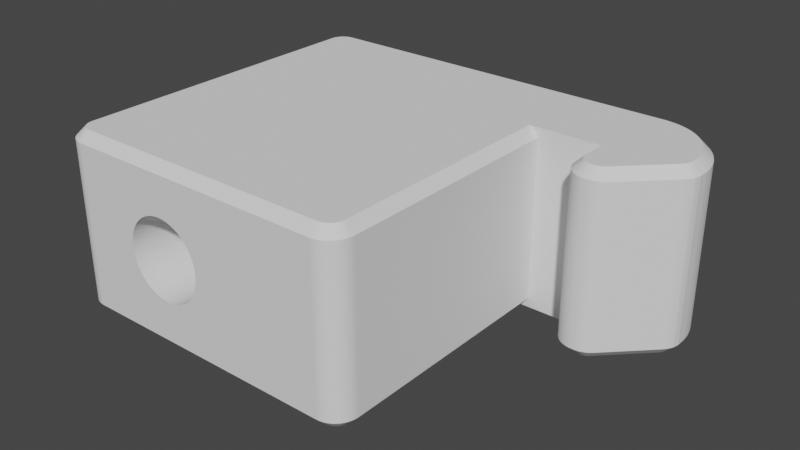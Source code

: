 # Source: thinner__xz_tensioner.blend  (saved by Blender 3.2.14; exported with 4.5.12 LTS)
import bpy
from mathutils import Matrix  # noqa: F401  (used for matrix-valued properties, if any)

bpy.ops.wm.read_factory_settings(use_empty=True)
scene = bpy.context.scene
scene.name = 'Scene'

# ---- collections
col_collection = bpy.data.collections.new('Collection'); scene.collection.children.link(col_collection)

# ---- world
world_world = bpy.data.worlds.new('World'); scene.world = world_world
world_world.use_nodes = True; world_world.node_tree.nodes.clear()
_N = world_world.node_tree.nodes; _L = world_world.node_tree.links
n0 = _N.new('ShaderNodeOutputWorld'); n0.name = 'World Output'; n0.location = (300, 300)
n1 = _N.new('ShaderNodeBackground'); n1.name = 'Background'; n1.location = (10, 300)
n1.inputs[0].default_value = (0.05088, 0.05088, 0.05088, 1.0)
_L.new(n1.outputs[0], n0.inputs[0])
n0.is_active_output = True
world_world.color = (0.05088, 0.05088, 0.05088)
world_world.use_sun_shadow = False
world_world.sun_shadow_jitter_overblur = 0.0

# ---- meshes
me_a__xz_tensioner_x2 = bpy.data.meshes.new('[a]_xz_tensioner_x2')
me_a__xz_tensioner_x2.from_pydata([(7.512, 2.494, 3.4), (7.512, 1.494, 3.4), (7.912, 2.494, 3.8), (7.912, 1.494, 3.8), (7.517, 1.396, 3.4), (7.917, 1.416, 3.8), (7.531, 1.299, 3.4), (7.932, 1.339, 3.8), (7.555, 1.204, 3.4), (7.957, 1.264, 3.8), (7.588, 1.111, 3.4), (7.63, 1.023, 3.4), (7.992, 1.194, 3.8), (7.68, 0.9384, 3.4), (8.036, 1.129, 3.8), (7.739, 0.8596, 3.4), (8.087, 1.07, 3.8), (7.805, 0.7868, 3.4), (7.877, 0.7209, 3.4), (8.146, 1.018, 3.8), (7.956, 0.6625, 3.4), (8.212, 0.9743, 3.8), (8.04, 0.612, 3.4), (8.282, 0.9396, 3.8), (8.129, 0.5701, 3.4), (8.221, 0.537, 3.4), (8.356, 0.9144, 3.8), (8.317, 0.5132, 3.4), (8.433, 0.8991, 3.8), (8.414, 0.4988, 3.4), (8.512, 0.894, 3.8), (8.512, 0.494, 3.4), (8.598, 0.494, 3.4), (8.598, 0.894, 3.8), (8.696, 0.4988, 3.4), (8.676, 0.8991, 3.8), (8.793, 0.5132, 3.4), (8.753, 0.9144, 3.8), (8.888, 0.537, 3.4), (8.827, 0.9396, 3.8), (8.98, 0.5701, 3.4), (9.069, 0.612, 3.4), (8.898, 0.9743, 3.8), (9.153, 0.6625, 3.4), (8.963, 1.018, 3.8), (9.232, 0.7209, 3.4), (9.022, 1.07, 3.8), (9.305, 0.7868, 3.4), (11.12, 2.601, 3.4), (10.84, 2.884, 3.8), (11.18, 2.674, 3.4), (10.89, 2.943, 3.8), (11.24, 2.753, 3.4), (10.93, 3.008, 3.8), (11.29, 2.837, 3.4), (10.97, 3.079, 3.8), (11.34, 2.925, 3.4), (11.37, 3.018, 3.4), (10.99, 3.153, 3.8), (11.39, 3.113, 3.4), (11.01, 3.23, 3.8), (11.41, 3.21, 3.4), (11.01, 3.308, 3.8), (11.41, 3.308, 3.4), (11.01, 3.494, 3.8), (11.41, 3.494, 3.4), (11.41, 3.668, 3.4), (11.01, 3.657, 3.8), (11.39, 3.842, 3.4), (10.99, 3.82, 3.8), (11.37, 4.015, 3.4), (10.97, 3.981, 3.8), (11.33, 4.186, 3.4), (10.93, 4.141, 3.8), (11.29, 4.354, 3.4), (10.88, 4.297, 3.8), (11.23, 4.52, 3.4), (10.83, 4.451, 3.8), (11.17, 4.682, 3.4), (10.76, 4.601, 3.8), (11.09, 4.84, 3.4), (10.69, 4.747, 3.8), (11.01, 4.994, 3.4), (10.61, 4.887, 3.8), (10.92, 5.142, 3.4), (10.52, 5.022, 3.8), (10.82, 5.285, 3.4), (10.42, 5.151, 3.8), (10.71, 5.422, 3.4), (10.31, 5.274, 3.8), (10.59, 5.553, 3.4), (10.47, 5.676, 3.4), (10.19, 5.389, 3.8), (10.34, 5.792, 3.4), (10.07, 5.497, 3.8), (10.2, 5.9, 3.4), (9.94, 5.597, 3.8), (10.06, 6.0, 3.4), (9.805, 5.689, 3.8), (9.912, 6.092, 3.4), (9.664, 5.772, 3.8), (9.758, 6.175, 3.4), (9.519, 5.847, 3.8), (9.6, 6.249, 3.4), (9.369, 5.911, 3.8), (9.438, 6.313, 3.4), (9.215, 5.967, 3.8), (9.272, 6.368, 3.4), (9.058, 6.012, 3.8), (9.104, 6.413, 3.4), (8.899, 6.048, 3.8), (8.933, 6.448, 3.4), (8.738, 6.073, 3.8), (8.76, 6.474, 3.4), (8.575, 6.089, 3.8), (8.586, 6.489, 3.4), (8.412, 6.094, 3.8), (8.412, 6.494, 3.4), (-7.068, 6.094, 3.8), (-7.068, 6.494, 3.4), (-7.166, 6.489, 3.4), (-7.147, 6.089, 3.8), (-7.263, 6.475, 3.4), (-7.224, 6.074, 3.8), (-7.359, 6.451, 3.4), (-7.298, 6.048, 3.8), (-7.451, 6.418, 3.4), (-7.54, 6.376, 3.4), (-7.368, 6.014, 3.8), (-7.624, 6.325, 3.4), (-7.434, 5.97, 3.8), (-7.703, 6.267, 3.4), (-7.493, 5.918, 3.8), (-7.775, 6.201, 3.4), (-7.841, 6.128, 3.4), (-7.544, 5.859, 3.8), (-7.9, 6.05, 3.4), (-7.588, 5.794, 3.8), (-7.95, 5.965, 3.4), (-7.623, 5.724, 3.8), (-7.992, 5.877, 3.4), (-8.025, 5.784, 3.4), (-7.648, 5.649, 3.8), (-8.049, 5.689, 3.4), (-7.663, 5.572, 3.8), (-8.063, 5.592, 3.4), (-7.668, 5.494, 3.8), (-8.068, 5.494, 3.4), (-8.068, -7.506, 3.4), (-7.668, -7.506, 3.8), (-8.063, -7.604, 3.4), (-7.663, -7.584, 3.8), (-8.049, -7.701, 3.4), (-7.648, -7.661, 3.8), (-8.025, -7.796, 3.4), (-7.623, -7.736, 3.8), (-7.992, -7.889, 3.4), (-7.95, -7.977, 3.4), (-7.588, -7.806, 3.8), (-7.9, -8.062, 3.4), (-7.544, -7.871, 3.8), (-7.841, -8.14, 3.4), (-7.493, -7.93, 3.8), (-7.775, -8.213, 3.4), (-7.703, -8.279, 3.4), (-7.434, -7.982, 3.8), (-7.624, -8.338, 3.4), (-7.368, -8.026, 3.8), (-7.54, -8.388, 3.4), (-7.298, -8.06, 3.8), (-7.451, -8.43, 3.4), (-7.359, -8.463, 3.4), (-7.224, -8.086, 3.8), (-7.263, -8.487, 3.4), (-7.147, -8.101, 3.8), (-7.166, -8.501, 3.4), (-7.068, -8.106, 3.8), (-7.068, -8.506, 3.4), (4.312, -8.106, 3.8), (4.312, -8.506, 3.4), (4.41, -8.501, 3.4), (4.39, -8.101, 3.8), (4.507, -8.487, 3.4), (4.467, -8.086, 3.8), (4.602, -8.463, 3.4), (4.541, -8.06, 3.8), (4.694, -8.43, 3.4), (4.783, -8.388, 3.4), (4.612, -8.026, 3.8), (4.867, -8.338, 3.4), (4.677, -7.982, 3.8), (4.946, -8.279, 3.4), (4.736, -7.93, 3.8), (5.019, -8.213, 3.4), (5.085, -8.14, 3.4), (4.788, -7.871, 3.8), (5.143, -8.062, 3.4), (4.831, -7.806, 3.8), (5.194, -7.977, 3.4), (4.866, -7.736, 3.8), (5.236, -7.889, 3.4), (5.269, -7.796, 3.4), (4.891, -7.661, 3.8), (5.293, -7.701, 3.4), (4.907, -7.584, 3.8), (5.307, -7.604, 3.4), (4.912, -7.506, 3.8), (5.312, -7.506, 3.4), (4.912, 2.494, 3.8), (5.312, 2.494, 3.4), (5.312, 2.494, -3.4), (5.312, -7.506, -3.4), (5.307, -7.604, 1.95), (5.307, -7.604, 0.0002728), (5.307, -7.604, -1.95), (5.307, -7.604, -3.4), (5.293, -7.701, -3.4), (5.293, -7.701, -1.95), (5.269, -7.796, -3.4), (5.269, -7.796, -1.95), (5.236, -7.889, -3.4), (5.236, -7.889, -1.95), (5.194, -7.977, -3.4), (5.194, -7.977, -1.95), (5.143, -8.062, -3.4), (5.143, -8.062, -1.95), (5.085, -8.14, -3.4), (5.085, -8.14, -1.95), (5.019, -8.213, -3.4), (5.019, -8.213, -1.95), (4.946, -8.279, -3.4), (4.946, -8.279, -1.95), (4.867, -8.338, -3.4), (4.867, -8.338, -1.95), (4.783, -8.388, -3.4), (4.783, -8.388, -1.95), (4.694, -8.43, -3.4), (4.694, -8.43, -1.95), (4.602, -8.463, -3.4), (4.602, -8.463, -1.95), (4.507, -8.487, -3.4), (4.507, -8.487, -1.95), (4.41, -8.501, -3.4), (4.41, -8.501, -1.95), (4.312, -8.506, -3.4), (4.41, -8.501, 0.0002728), (4.41, -8.501, 1.95), (4.507, -8.487, 1.95), (4.602, -8.463, 1.95), (4.694, -8.43, 1.95), (4.783, -8.388, 1.95), (4.867, -8.338, 1.95), (4.946, -8.279, 1.95), (5.019, -8.213, 1.95), (5.085, -8.14, 1.95), (5.143, -8.062, 1.95), (5.194, -7.977, 1.95), (5.236, -7.889, 1.95), (5.269, -7.796, 1.95), (5.293, -7.701, 1.95), (5.293, -7.701, 0.0002728), (5.269, -7.796, 0.0002728), (5.236, -7.889, 0.0002728), (5.194, -7.977, 0.0002728), (5.143, -8.062, 0.0002728), (5.085, -8.14, 0.0002728), (5.019, -8.213, 0.0002728), (4.946, -8.279, 0.0002728), (4.867, -8.338, 0.0002728), (4.783, -8.388, 0.0002728), (4.694, -8.43, 0.0002728), (4.602, -8.463, 0.0002728), (4.507, -8.487, 0.0002728), (-1.273, -8.506, -0.1315), (-1.268, -8.506, 0.0002728), (-1.273, -8.506, 0.132), (-1.289, -8.506, 0.263), (-1.314, -8.506, 0.3923), (-1.349, -8.506, 0.5193), (-1.395, -8.506, 0.6432), (-1.449, -8.506, 0.7632), (-1.513, -8.506, 0.8787), (-1.585, -8.506, 0.9888), (-1.666, -8.506, 1.093), (-1.755, -8.506, 1.191), (-1.85, -8.506, 1.281), (-1.953, -8.506, 1.364), (-2.062, -8.506, 1.438), (-2.176, -8.506, 1.504), (-2.295, -8.506, 1.561), (-2.418, -8.506, 1.609), (-2.544, -8.506, 1.647), (-2.673, -8.506, 1.674), (-2.804, -8.506, 1.692), (-2.935, -8.506, 1.7), (-3.067, -8.506, 1.697), (-3.198, -8.506, 1.685), (-3.328, -8.506, 1.662), (-3.456, -8.506, 1.629), (-3.581, -8.506, 1.586), (-3.702, -8.506, 1.534), (-3.818, -8.506, 1.473), (-3.93, -8.506, 1.402), (-4.036, -8.506, 1.323), (-4.135, -8.506, 1.237), (-4.227, -8.506, 1.143), (-4.312, -8.506, 1.042), (-4.389, -8.506, 0.9344), (-4.457, -8.506, 0.8216), (-4.516, -8.506, 0.7038), (-4.566, -8.506, 0.5817), (-4.606, -8.506, 0.4562), (-4.636, -8.506, 0.3279), (-4.657, -8.506, 0.1976), (-4.667, -8.506, 0.06619), (-4.667, -8.506, -0.06565), (-7.068, -8.506, -3.4), (-4.657, -8.506, -0.1971), (-4.636, -8.506, -0.3273), (-4.606, -8.506, -0.4556), (-4.566, -8.506, -0.5812), (-4.516, -8.506, -0.7032), (-4.457, -8.506, -0.821), (-4.389, -8.506, -0.9339), (-4.312, -8.506, -1.041), (-4.227, -8.506, -1.142), (-4.135, -8.506, -1.236), (-4.036, -8.506, -1.323), (-3.93, -8.506, -1.402), (-3.818, -8.506, -1.472), (-3.702, -8.506, -1.533), (-3.581, -8.506, -1.586), (-3.456, -8.506, -1.628), (-3.328, -8.506, -1.661), (-3.198, -8.506, -1.684), (-3.067, -8.506, -1.697), (-2.935, -8.506, -1.699), (-2.804, -8.506, -1.692), (-2.673, -8.506, -1.674), (-2.544, -8.506, -1.646), (-2.418, -8.506, -1.608), (-2.295, -8.506, -1.561), (-2.176, -8.506, -1.504), (-2.062, -8.506, -1.438), (-1.953, -8.506, -1.363), (-1.85, -8.506, -1.281), (-1.755, -8.506, -1.19), (-1.666, -8.506, -1.092), (-1.585, -8.506, -0.9883), (-1.513, -8.506, -0.8781), (-1.449, -8.506, -0.7627), (-1.395, -8.506, -0.6427), (-1.349, -8.506, -0.5188), (-1.314, -8.506, -0.3918), (-1.289, -8.506, -0.2624), (-7.166, -8.501, 1.95), (-7.166, -8.501, 0.0002728), (-7.166, -8.501, -1.95), (-7.166, -8.501, -3.4), (-7.263, -8.487, -3.4), (-7.263, -8.487, -1.95), (-7.359, -8.463, -3.4), (-7.359, -8.463, -1.95), (-7.451, -8.43, -3.4), (-7.451, -8.43, -1.95), (-7.54, -8.388, -3.4), (-7.54, -8.388, -1.95), (-7.624, -8.338, -3.4), (-7.624, -8.338, -1.95), (-7.703, -8.279, -3.4), (-7.703, -8.279, -1.95), (-7.775, -8.213, -3.4), (-7.775, -8.213, -1.95), (-7.841, -8.14, -3.4), (-7.841, -8.14, -1.95), (-7.9, -8.062, -3.4), (-7.9, -8.062, -1.95), (-7.95, -7.977, -3.4), (-7.95, -7.977, -1.95), (-7.992, -7.889, -3.4), (-7.992, -7.889, -1.95), (-8.025, -7.796, -3.4), (-8.025, -7.796, -1.95), (-8.049, -7.701, -3.4), (-8.049, -7.701, -1.95), (-8.063, -7.604, -3.4), (-8.063, -7.604, -1.95), (-8.068, -7.506, -3.4), (-8.063, -7.604, 0.0002728), (-8.063, -7.604, 1.95), (-8.049, -7.701, 1.95), (-8.025, -7.796, 1.95), (-7.992, -7.889, 1.95), (-7.95, -7.977, 1.95), (-7.9, -8.062, 1.95), (-7.841, -8.14, 1.95), (-7.775, -8.213, 1.95), (-7.703, -8.279, 1.95), (-7.624, -8.338, 1.95), (-7.54, -8.388, 1.95), (-7.451, -8.43, 1.95), (-7.359, -8.463, 1.95), (-7.263, -8.487, 1.95), (-7.263, -8.487, 0.0002728), (-7.359, -8.463, 0.0002728), (-7.451, -8.43, 0.0002728), (-7.54, -8.388, 0.0002728), (-7.624, -8.338, 0.0002728), (-7.703, -8.279, 0.0002728), (-7.775, -8.213, 0.0002728), (-7.841, -8.14, 0.0002728), (-7.9, -8.062, 0.0002728), (-7.95, -7.977, 0.0002728), (-7.992, -7.889, 0.0002728), (-8.025, -7.796, 0.0002728), (-8.049, -7.701, 0.0002728), (-8.068, -1.015, 1.348), (-8.068, -3.127, -0.8962), (-8.068, -3.127, -0.04085), (-8.068, 1.097, 1.881), (-8.068, -1.015, 2.363), (-8.068, -3.127, 0.9743), (-8.068, -3.127, -1.911), (-8.068, -1.015, -2.393), (-8.068, 5.494, -3.4), (-8.068, 1.097, -1.005), (-8.068, 1.097, 0.0104), (-8.068, -1.015, -1.378), (-8.068, 1.097, 0.8658), (-8.063, 5.592, 1.95), (-8.063, 5.592, 0.0002728), (-8.063, 5.592, -1.95), (-8.063, 5.592, -3.4), (-8.049, 5.689, -3.4), (-8.049, 5.689, -1.95), (-8.025, 5.784, -3.4), (-8.025, 5.784, -1.95), (-7.992, 5.877, -3.4), (-7.992, 5.877, -1.95), (-7.95, 5.965, -3.4), (-7.95, 5.965, -1.95), (-7.9, 6.05, -3.4), (-7.9, 6.05, -1.95), (-7.841, 6.128, -3.4), (-7.841, 6.128, -1.95), (-7.775, 6.201, -3.4), (-7.775, 6.201, -1.95), (-7.703, 6.267, -3.4), (-7.703, 6.267, -1.95), (-7.624, 6.325, -3.4), (-7.624, 6.325, -1.95), (-7.54, 6.376, -3.4), (-7.54, 6.376, -1.95), (-7.451, 6.418, -3.4), (-7.451, 6.418, -1.95), (-7.359, 6.451, -3.4), (-7.359, 6.451, -1.95), (-7.263, 6.475, -3.4), (-7.263, 6.475, -1.95), (-7.166, 6.489, -3.4), (-7.166, 6.489, -1.95), (-7.068, 6.494, -3.4), (-7.166, 6.489, 0.0002728), (-7.166, 6.489, 1.95), (-7.263, 6.475, 1.95), (-7.359, 6.451, 1.95), (-7.451, 6.418, 1.95), (-7.54, 6.376, 1.95), (-7.624, 6.325, 1.95), (-7.703, 6.267, 1.95), (-7.775, 6.201, 1.95), (-7.841, 6.128, 1.95), (-7.9, 6.05, 1.95), (-7.95, 5.965, 1.95), (-7.992, 5.877, 1.95), (-8.025, 5.784, 1.95), (-8.049, 5.689, 1.95), (-8.049, 5.689, 0.0002728), (-8.025, 5.784, 0.0002728), (-7.992, 5.877, 0.0002728), (-7.95, 5.965, 0.0002728), (-7.9, 6.05, 0.0002728), (-7.841, 6.128, 0.0002728), (-7.775, 6.201, 0.0002728), (-7.703, 6.267, 0.0002728), (-7.624, 6.325, 0.0002728), (-7.54, 6.376, 0.0002728), (-7.451, 6.418, 0.0002728), (-7.359, 6.451, 0.0002728), (-7.263, 6.475, 0.0002728), (-5.313, 6.494, -0.155), (-5.318, 6.494, 0.0002728), (-5.313, 6.494, 0.1556), (-5.298, 6.494, 0.3102), (-5.272, 6.494, 0.4635), (-5.236, 6.494, 0.6148), (-5.191, 6.494, 0.7633), (-5.136, 6.494, 0.9085), (-5.071, 6.494, 1.05), (-4.997, 6.494, 1.186), (-4.914, 6.494, 1.318), (-4.823, 6.494, 1.444), (-4.723, 6.494, 1.563), (-4.616, 6.494, 1.676), (-4.502, 6.494, 1.781), (-4.381, 6.494, 1.878), (-4.254, 6.494, 1.968), (-4.121, 6.494, 2.048), (-3.983, 6.494, 2.12), (-3.841, 6.494, 2.182), (-3.694, 6.494, 2.235), (-3.545, 6.494, 2.278), (-3.393, 6.494, 2.312), (-3.24, 6.494, 2.335), (-3.085, 6.494, 2.347), (-2.929, 6.494, 2.35), (-2.774, 6.494, 2.342), (-2.62, 6.494, 2.324), (-2.467, 6.494, 2.296), (-2.316, 6.494, 2.258), (-2.169, 6.494, 2.21), (-2.024, 6.494, 2.152), (-1.884, 6.494, 2.085), (-1.749, 6.494, 2.009), (-1.619, 6.494, 1.924), (-1.494, 6.494, 1.831), (-1.377, 6.494, 1.729), (-1.266, 6.494, 1.62), (-1.163, 6.494, 1.504), (-1.067, 6.494, 1.382), (-0.9799, 6.494, 1.253), (-0.9015, 6.494, 1.119), (-0.8321, 6.494, 0.9797), (-0.772, 6.494, 0.8364), (-0.7216, 6.494, 0.6894), (-0.6809, 6.494, 0.5394), (-0.6503, 6.494, 0.3871), (-0.6298, 6.494, 0.233), (-0.6196, 6.494, 0.07797), (-0.6196, 6.494, -0.07743), (8.412, 6.494, -3.4), (-0.6298, 6.494, -0.2325), (-0.6503, 6.494, -0.3865), (-0.6809, 6.494, -0.5389), (-0.7216, 6.494, -0.6889), (-0.772, 6.494, -0.8358), (-0.8321, 6.494, -0.9792), (-0.9015, 6.494, -1.118), (-0.9799, 6.494, -1.252), (-1.067, 6.494, -1.381), (-1.163, 6.494, -1.504), (-1.266, 6.494, -1.62), (-1.377, 6.494, -1.729), (-1.494, 6.494, -1.83), (-1.619, 6.494, -1.923), (-1.749, 6.494, -2.008), (-1.884, 6.494, -2.085), (-2.024, 6.494, -2.152), (-2.169, 6.494, -2.209), (-2.316, 6.494, -2.257), (-2.467, 6.494, -2.296), (-2.62, 6.494, -2.324), (-2.774, 6.494, -2.342), (-2.929, 6.494, -2.349), (-3.085, 6.494, -2.347), (-3.24, 6.494, -2.334), (-3.393, 6.494, -2.311), (-3.545, 6.494, -2.278), (-3.694, 6.494, -2.235), (-3.841, 6.494, -2.182), (-3.983, 6.494, -2.119), (-4.121, 6.494, -2.048), (-4.254, 6.494, -1.967), (-4.381, 6.494, -1.878), (-4.502, 6.494, -1.78), (-4.616, 6.494, -1.675), (-4.723, 6.494, -1.563), (-4.823, 6.494, -1.443), (-4.914, 6.494, -1.317), (-4.997, 6.494, -1.186), (-5.071, 6.494, -1.049), (-5.136, 6.494, -0.908), (-5.191, 6.494, -0.7628), (-5.236, 6.494, -0.6142), (-5.272, 6.494, -0.463), (-5.298, 6.494, -0.3097), (8.586, 6.489, 0.0002728), (8.76, 6.474, 0.0002728), (8.933, 6.448, 0.0002728), (9.104, 6.413, 0.0002728), (9.272, 6.368, 0.0002728), (9.438, 6.313, 0.0002728), (9.6, 6.249, 0.0002728), (9.758, 6.175, 0.0002728), (9.912, 6.092, 0.0002728), (10.06, 6.0, 0.0002728), (10.2, 5.9, 0.0002728), (10.34, 5.792, 0.0002728), (10.47, 5.676, 0.0002728), (10.59, 5.553, 0.0002728), (10.71, 5.422, 0.0002728), (10.82, 5.285, 0.0002728), (10.92, 5.142, 0.0002728), (11.01, 4.994, 0.0002728), (11.09, 4.84, 0.0002728), (11.17, 4.682, 0.0002728), (11.23, 4.52, 0.0002728), (11.29, 4.354, 0.0002728), (11.33, 4.186, 0.0002728), (11.37, 4.015, 0.0002728), (11.39, 3.842, 0.0002728), (11.41, 3.668, 0.0002728), (11.41, 3.494, -3.4), (11.41, 3.668, -3.4), (11.39, 3.842, -3.4), (11.37, 4.015, -3.4), (11.33, 4.186, -3.4), (11.29, 4.354, -3.4), (11.23, 4.52, -3.4), (11.17, 4.682, -3.4), (11.09, 4.84, -3.4), (11.01, 4.994, -3.4), (10.92, 5.142, -3.4), (10.82, 5.285, -3.4), (10.71, 5.422, -3.4), (10.59, 5.553, -3.4), (10.47, 5.676, -3.4), (10.34, 5.792, -3.4), (10.2, 5.9, -3.4), (10.06, 6.0, -3.4), (9.912, 6.092, -3.4), (9.758, 6.175, -3.4), (9.6, 6.249, -3.4), (9.438, 6.313, -3.4), (9.272, 6.368, -3.4), (9.104, 6.413, -3.4), (8.933, 6.448, -3.4), (8.76, 6.474, -3.4), (8.586, 6.489, -3.4), (11.41, 3.308, -3.4), (11.41, 3.21, 1.95), (11.41, 3.21, 0.0002728), (11.41, 3.21, -1.95), (11.41, 3.21, -3.4), (11.39, 3.113, -3.4), (11.39, 3.113, -1.95), (11.37, 3.018, -3.4), (11.37, 3.018, -1.95), (11.34, 2.925, -3.4), (11.34, 2.925, -1.95), (11.29, 2.837, -3.4), (11.29, 2.837, -1.95), (11.24, 2.753, -3.4), (11.24, 2.753, -1.95), (11.18, 2.674, -3.4), (11.18, 2.674, -1.95), (11.12, 2.601, -3.4), (11.18, 2.674, 0.0002728), (11.18, 2.674, 1.95), (11.24, 2.753, 1.95), (11.29, 2.837, 1.95), (11.34, 2.925, 1.95), (11.37, 3.018, 1.95), (11.39, 3.113, 1.95), (11.39, 3.113, 0.0002728), (11.37, 3.018, 0.0002728), (11.34, 2.925, 0.0002728), (11.29, 2.837, 0.0002728), (11.24, 2.753, 0.0002728), (9.305, 0.7868, -3.4), (9.232, 0.7209, 1.95), (9.232, 0.7209, 0.0002728), (9.232, 0.7209, -1.95), (9.232, 0.7209, -3.4), (9.153, 0.6625, -3.4), (9.153, 0.6625, -1.95), (9.069, 0.612, -3.4), (9.069, 0.612, -1.95), (8.98, 0.5701, -3.4), (8.98, 0.5701, -1.95), (8.888, 0.537, -3.4), (8.888, 0.537, -1.95), (8.793, 0.5132, -3.4), (8.793, 0.5132, -1.95), (8.696, 0.4988, -3.4), (8.696, 0.4988, -1.95), (8.598, 0.494, -3.4), (8.696, 0.4988, 0.0002728), (8.696, 0.4988, 1.95), (8.793, 0.5132, 1.95), (8.888, 0.537, 1.95), (8.98, 0.5701, 1.95), (9.069, 0.612, 1.95), (9.153, 0.6625, 1.95), (9.153, 0.6625, 0.0002728), (9.069, 0.612, 0.0002728), (8.98, 0.5701, 0.0002728), (8.888, 0.537, 0.0002728), (8.793, 0.5132, 0.0002728), (8.512, 0.494, -3.4), (8.414, 0.4988, 1.95), (8.414, 0.4988, 0.0002728), (8.414, 0.4988, -1.95), (8.414, 0.4988, -3.4), (8.317, 0.5132, -3.4), (8.317, 0.5132, -1.95), (8.221, 0.537, -3.4), (8.221, 0.537, -1.95), (8.129, 0.5701, -3.4), (8.129, 0.5701, -1.95), (8.04, 0.612, -3.4), (8.04, 0.612, -1.95), (7.956, 0.6625, -3.4), (7.956, 0.6625, -1.95), (7.877, 0.7209, -3.4), (7.877, 0.7209, -1.95), (7.805, 0.7868, -3.4), (7.805, 0.7868, -1.95), (7.739, 0.8596, -3.4), (7.739, 0.8596, -1.95), (7.68, 0.9384, -3.4), (7.68, 0.9384, -1.95), (7.63, 1.023, -3.4), (7.63, 1.023, -1.95), (7.588, 1.111, -3.4), (7.588, 1.111, -1.95), (7.555, 1.204, -3.4), (7.555, 1.204, -1.95), (7.531, 1.299, -3.4), (7.531, 1.299, -1.95), (7.517, 1.396, -3.4), (7.517, 1.396, -1.95), (7.512, 1.494, -3.4), (7.517, 1.396, 0.0002728), (7.517, 1.396, 1.95), (7.531, 1.299, 1.95), (7.555, 1.204, 1.95), (7.588, 1.111, 1.95), (7.63, 1.023, 1.95), (7.68, 0.9384, 1.95), (7.739, 0.8596, 1.95), (7.805, 0.7868, 1.95), (7.877, 0.7209, 1.95), (7.956, 0.6625, 1.95), (8.04, 0.612, 1.95), (8.129, 0.5701, 1.95), (8.221, 0.537, 1.95), (8.317, 0.5132, 1.95), (8.317, 0.5132, 0.0002728), (8.221, 0.537, 0.0002728), (8.129, 0.5701, 0.0002728), (8.04, 0.612, 0.0002728), (7.956, 0.6625, 0.0002728), (7.877, 0.7209, 0.0002728), (7.805, 0.7868, 0.0002728), (7.739, 0.8596, 0.0002728), (7.68, 0.9384, 0.0002728), (7.63, 1.023, 0.0002728), (7.588, 1.111, 0.0002728), (7.555, 1.204, 0.0002728), (7.531, 1.299, 0.0002728), (7.512, 2.494, -3.4), (7.912, 2.494, -3.8), (7.912, 1.494, -3.8), (8.512, 0.894, -3.8), (8.433, 0.8991, -3.8), (8.356, 0.9144, -3.8), (8.282, 0.9396, -3.8), (8.212, 0.9743, -3.8), (8.146, 1.018, -3.8), (8.087, 1.07, -3.8), (8.036, 1.129, -3.8), (7.992, 1.194, -3.8), (7.957, 1.264, -3.8), (7.932, 1.339, -3.8), (7.917, 1.416, -3.8), (8.598, 0.894, -3.8), (9.022, 1.07, -3.8), (8.963, 1.018, -3.8), (8.898, 0.9743, -3.8), (8.827, 0.9396, -3.8), (8.753, 0.9144, -3.8), (8.676, 0.8991, -3.8), (10.84, 2.884, -3.8), (11.01, 3.308, -3.8), (11.01, 3.23, -3.8), (10.99, 3.153, -3.8), (10.97, 3.079, -3.8), (10.93, 3.008, -3.8), (10.89, 2.943, -3.8), (11.01, 3.494, -3.8), (8.412, 6.094, -3.8), (8.575, 6.089, -3.8), (8.738, 6.073, -3.8), (8.899, 6.048, -3.8), (9.058, 6.012, -3.8), (9.215, 5.967, -3.8), (9.369, 5.911, -3.8), (9.519, 5.847, -3.8), (9.664, 5.772, -3.8), (9.805, 5.689, -3.8), (9.94, 5.597, -3.8), (10.07, 5.497, -3.8), (10.19, 5.389, -3.8), (10.31, 5.274, -3.8), (10.42, 5.151, -3.8), (10.52, 5.022, -3.8), (10.61, 4.887, -3.8), (10.69, 4.747, -3.8), (10.76, 4.601, -3.8), (10.83, 4.451, -3.8), (10.88, 4.297, -3.8), (10.93, 4.141, -3.8), (10.97, 3.981, -3.8), (10.99, 3.82, -3.8), (11.01, 3.657, -3.8), (-7.068, 6.094, -3.8), (-7.668, 5.494, -3.8), (-7.663, 5.572, -3.8), (-7.648, 5.649, -3.8), (-7.623, 5.724, -3.8), (-7.588, 5.794, -3.8), (-7.544, 5.859, -3.8), (-7.493, 5.918, -3.8), (-7.434, 5.97, -3.8), (-7.368, 6.014, -3.8), (-7.298, 6.048, -3.8), (-7.224, 6.074, -3.8), (-7.147, 6.089, -3.8), (-7.668, -7.506, -3.8), (-7.068, -8.106, -3.8), (-7.147, -8.101, -3.8), (-7.224, -8.086, -3.8), (-7.298, -8.06, -3.8), (-7.368, -8.026, -3.8), (-7.434, -7.982, -3.8), (-7.493, -7.93, -3.8), (-7.544, -7.871, -3.8), (-7.588, -7.806, -3.8), (-7.623, -7.736, -3.8), (-7.648, -7.661, -3.8), (-7.663, -7.584, -3.8), (4.312, -8.106, -3.8), (4.912, -7.506, -3.8), (4.907, -7.584, -3.8), (4.891, -7.661, -3.8), (4.866, -7.736, -3.8), (4.831, -7.806, -3.8), (4.788, -7.871, -3.8), (4.736, -7.93, -3.8), (4.677, -7.982, -3.8), (4.612, -8.026, -3.8), (4.541, -8.06, -3.8), (4.467, -8.086, -3.8), (4.39, -8.101, -3.8), (4.912, 2.494, -3.8), (-1.273, 2.494, -0.1315), (-1.273, -0.256, -0.1315), (-1.268, 2.494, 0.0002728), (-1.268, -0.256, 0.0002728), (-1.273, 2.494, 0.132), (-1.273, -0.256, 0.132), (-1.289, 2.494, 0.263), (-1.289, -0.256, 0.263), (-1.314, 2.494, 0.3923), (-1.314, -0.256, 0.3923), (-1.349, 2.494, 0.5193), (-1.349, -0.256, 0.5193), (-1.395, 2.494, 0.6432), (-1.395, -0.256, 0.6432), (-1.449, 2.494, 0.7632), (-1.449, -0.256, 0.7632), (-1.513, 2.494, 0.8787), (-1.513, -0.256, 0.8787), (-1.585, 2.494, 0.9888), (-1.585, -0.256, 0.9888), (-1.666, 2.494, 1.093), (-1.666, -0.256, 1.093), (-1.755, 2.494, 1.191), (-1.755, -0.256, 1.191), (-1.85, 2.494, 1.281), (-1.85, -0.256, 1.281), (-1.953, 2.494, 1.364), (-1.953, -0.256, 1.364), (-2.062, 2.494, 1.438), (-2.062, -0.256, 1.438), (-2.176, 2.494, 1.504), (-2.176, -0.256, 1.504), (-2.295, 2.494, 1.561), (-2.295, -0.256, 1.561), (-2.418, 2.494, 1.609), (-2.418, -0.256, 1.609), (-2.544, 2.494, 1.647), (-2.544, -0.256, 1.647), (-2.673, 2.494, 1.674), (-2.673, -0.256, 1.674), (-2.804, 2.494, 1.692), (-2.804, -0.256, 1.692), (-2.935, 2.494, 1.7), (-2.935, -0.256, 1.7), (-3.067, 2.494, 1.697), (-3.067, -0.256, 1.697), (-3.198, 2.494, 1.685), (-3.198, -0.256, 1.685), (-3.328, 2.494, 1.662), (-3.328, -0.256, 1.662), (-3.456, 2.494, 1.629), (-3.456, -0.256, 1.629), (-3.581, 2.494, 1.586), (-3.581, -0.256, 1.586), (-3.702, 2.494, 1.534), (-3.702, -0.256, 1.534), (-3.818, 2.494, 1.473), (-3.818, -0.256, 1.473), (-3.93, 2.494, 1.402), (-3.93, -0.256, 1.402), (-4.036, 2.494, 1.323), (-4.036, -0.256, 1.323), (-4.135, 2.494, 1.237), (-4.135, -0.256, 1.237), (-4.227, 2.494, 1.143), (-4.227, -0.256, 1.143), (-4.312, 2.494, 1.042), (-4.312, -0.256, 1.042), (-4.389, 2.494, 0.9344), (-4.389, -0.256, 0.9344), (-4.457, 2.494, 0.8216), (-4.457, -0.256, 0.8216), (-4.516, 2.494, 0.7038), (-4.516, -0.256, 0.7038), (-4.566, 2.494, 0.5817), (-4.566, -0.256, 0.5817), (-4.606, 2.494, 0.4562), (-4.606, -0.256, 0.4562), (-4.636, 2.494, 0.3279), (-4.636, -0.256, 0.3279), (-4.657, 2.494, 0.1976), (-4.657, -0.256, 0.1976), (-4.667, 2.494, 0.06619), (-4.667, -0.256, 0.06619), (-4.667, 2.494, -0.06565), (-4.667, -0.256, -0.06565), (-4.657, 2.494, -0.1971), (-4.657, -0.256, -0.1971), (-4.636, 2.494, -0.3273), (-4.636, -0.256, -0.3273), (-4.606, 2.494, -0.4556), (-4.606, -0.256, -0.4556), (-4.566, 2.494, -0.5812), (-4.566, -0.256, -0.5812), (-4.516, 2.494, -0.7032), (-4.516, -0.256, -0.7032), (-4.457, 2.494, -0.821), (-4.457, -0.256, -0.821), (-4.389, 2.494, -0.9339), (-4.389, -0.256, -0.9339), (-4.312, 2.494, -1.041), (-4.312, -0.256, -1.041), (-4.227, 2.494, -1.142), (-4.227, -0.256, -1.142), (-4.135, 2.494, -1.236), (-4.135, -0.256, -1.236), (-4.036, 2.494, -1.323), (-4.036, -0.256, -1.323), (-3.93, 2.494, -1.402), (-3.93, -0.256, -1.402), (-3.818, 2.494, -1.472), (-3.818, -0.256, -1.472), (-3.702, 2.494, -1.533), (-3.702, -0.256, -1.533), (-3.581, 2.494, -1.586), (-3.581, -0.256, -1.586), (-3.456, 2.494, -1.628), (-3.456, -0.256, -1.628), (-3.328, 2.494, -1.661), (-3.328, -0.256, -1.661), (-3.198, 2.494, -1.684), (-3.198, -0.256, -1.684), (-3.067, 2.494, -1.697), (-3.067, -0.256, -1.697), (-2.935, 2.494, -1.699), (-2.935, -0.256, -1.699), (-2.804, 2.494, -1.692), (-2.804, -0.256, -1.692), (-2.673, 2.494, -1.674), (-2.673, -0.256, -1.674), (-2.544, 2.494, -1.646), (-2.544, -0.256, -1.646), (-2.418, 2.494, -1.608), (-2.418, -0.256, -1.608), (-2.295, 2.494, -1.561), (-2.295, -0.256, -1.561), (-2.176, 2.494, -1.504), (-2.176, -0.256, -1.504), (-2.062, 2.494, -1.438), (-2.062, -0.256, -1.438), (-1.953, 2.494, -1.363), (-1.953, -0.256, -1.363), (-1.85, 2.494, -1.281), (-1.85, -0.256, -1.281), (-1.755, 2.494, -1.19), (-1.755, -0.256, -1.19), (-1.666, 2.494, -1.092), (-1.666, -0.256, -1.092), (-1.585, 2.494, -0.9883), (-1.585, -0.256, -0.9883), (-1.513, 2.494, -0.8781), (-1.513, -0.256, -0.8781), (-1.449, 2.494, -0.7627), (-1.449, -0.256, -0.7627), (-1.395, 2.494, -0.6427), (-1.395, -0.256, -0.6427), (-1.349, 2.494, -0.5188), (-1.349, -0.256, -0.5188), (-1.314, 2.494, -0.3918), (-1.314, -0.256, -0.3918), (-1.289, 2.494, -0.2624), (-1.289, -0.256, -0.2624), (-1.273, -5.756, 0.132), (-1.268, -5.756, 0.0002728), (-1.273, -5.756, -0.1315), (-1.289, -5.756, -0.2624), (-1.314, -5.756, -0.3918), (-1.349, -5.756, -0.5188), (-1.395, -5.756, -0.6427), (-1.449, -5.756, -0.7627), (-1.513, -5.756, -0.8781), (-1.585, -5.756, -0.9883), (-1.666, -5.756, -1.092), (-1.755, -5.756, -1.19), (-1.85, -5.756, -1.281), (-1.953, -5.756, -1.363), (-2.062, -5.756, -1.438), (-2.176, -5.756, -1.504), (-2.295, -5.756, -1.561), (-2.418, -5.756, -1.608), (-2.544, -5.756, -1.646), (-2.673, -5.756, -1.674), (-2.804, -5.756, -1.692), (-2.935, -5.756, -1.699), (-3.067, -5.756, -1.697), (-3.198, -5.756, -1.684), (-3.328, -5.756, -1.661), (-3.456, -5.756, -1.628), (-3.581, -5.756, -1.586), (-3.702, -5.756, -1.533), (-3.818, -5.756, -1.472), (-3.93, -5.756, -1.402), (-4.036, -5.756, -1.323), (-4.135, -5.756, -1.236), (-4.227, -5.756, -1.142), (-4.312, -5.756, -1.041), (-4.389, -5.756, -0.9339), (-4.457, -5.756, -0.821), (-4.516, -5.756, -0.7032), (-4.566, -5.756, -0.5812), (-4.606, -5.756, -0.4556), (-4.636, -5.756, -0.3273), (-4.657, -5.756, -0.1971), (-4.667, -5.756, -0.06565), (-4.667, -5.756, 0.06619), (-4.657, -5.756, 0.1976), (-4.636, -5.756, 0.3279), (-4.606, -5.756, 0.4562), (-4.566, -5.756, 0.5817), (-4.516, -5.756, 0.7038), (-4.457, -5.756, 0.8216), (-4.389, -5.756, 0.9344), (-4.312, -5.756, 1.042), (-4.227, -5.756, 1.143), (-4.135, -5.756, 1.237), (-4.036, -5.756, 1.323), (-3.93, -5.756, 1.402), (-3.818, -5.756, 1.473), (-3.702, -5.756, 1.534), (-3.581, -5.756, 1.586), (-3.456, -5.756, 1.629), (-3.328, -5.756, 1.662), (-3.198, -5.756, 1.685), (-3.067, -5.756, 1.697), (-2.935, -5.756, 1.7), (-2.804, -5.756, 1.692), (-2.673, -5.756, 1.674), (-2.544, -5.756, 1.647), (-2.418, -5.756, 1.609), (-2.295, -5.756, 1.561), (-2.176, -5.756, 1.504), (-2.062, -5.756, 1.438), (-1.953, -5.756, 1.364), (-1.85, -5.756, 1.281), (-1.755, -5.756, 1.191), (-1.666, -5.756, 1.093), (-1.585, -5.756, 0.9888), (-1.513, -5.756, 0.8787), (-1.449, -5.756, 0.7632), (-1.395, -5.756, 0.6432), (-1.349, -5.756, 0.5193), (-1.314, -5.756, 0.3923), (-1.289, -5.756, 0.263), (-1.268, -3.006, 0.0002728), (-1.273, -3.006, 0.132), (-1.289, -3.006, 0.263), (-1.314, -3.006, 0.3923), (-1.349, -3.006, 0.5193), (-1.395, -3.006, 0.6432), (-1.449, -3.006, 0.7632), (-1.513, -3.006, 0.8787), (-1.585, -3.006, 0.9888), (-1.666, -3.006, 1.093), (-1.755, -3.006, 1.191), (-1.85, -3.006, 1.281), (-1.953, -3.006, 1.364), (-2.062, -3.006, 1.438), (-2.176, -3.006, 1.504), (-2.295, -3.006, 1.561), (-2.418, -3.006, 1.609), (-2.544, -3.006, 1.647), (-2.673, -3.006, 1.674), (-2.804, -3.006, 1.692), (-2.935, -3.006, 1.7), (-3.067, -3.006, 1.697), (-3.198, -3.006, 1.685), (-3.328, -3.006, 1.662), (-3.456, -3.006, 1.629), (-3.581, -3.006, 1.586), (-3.702, -3.006, 1.534), (-3.818, -3.006, 1.473), (-3.93, -3.006, 1.402), (-4.036, -3.006, 1.323), (-4.135, -3.006, 1.237), (-4.227, -3.006, 1.143), (-4.312, -3.006, 1.042), (-4.389, -3.006, 0.9344), (-4.457, -3.006, 0.8216), (-4.516, -3.006, 0.7038), (-4.566, -3.006, 0.5817), (-4.606, -3.006, 0.4562), (-4.636, -3.006, 0.3279), (-4.657, -3.006, 0.1976), (-4.667, -3.006, 0.06619), (-4.667, -3.006, -0.06565), (-4.657, -3.006, -0.1971), (-4.636, -3.006, -0.3273), (-4.606, -3.006, -0.4556), (-4.566, -3.006, -0.5812), (-4.516, -3.006, -0.7032), (-4.457, -3.006, -0.821), (-4.389, -3.006, -0.9339), (-4.312, -3.006, -1.041), (-4.227, -3.006, -1.142), (-4.135, -3.006, -1.236), (-4.036, -3.006, -1.323), (-3.93, -3.006, -1.402), (-3.818, -3.006, -1.472), (-3.702, -3.006, -1.533), (-3.581, -3.006, -1.586), (-3.456, -3.006, -1.628), (-3.328, -3.006, -1.661), (-3.198, -3.006, -1.684), (-3.067, -3.006, -1.697), (-2.935, -3.006, -1.699), (-2.804, -3.006, -1.692), (-2.673, -3.006, -1.674), (-2.544, -3.006, -1.646), (-2.418, -3.006, -1.608), (-2.295, -3.006, -1.561), (-2.176, -3.006, -1.504), (-2.062, -3.006, -1.438), (-1.953, -3.006, -1.363), (-1.85, -3.006, -1.281), (-1.755, -3.006, -1.19), (-1.666, -3.006, -1.092), (-1.585, -3.006, -0.9883), (-1.513, -3.006, -0.8781), (-1.449, -3.006, -0.7627), (-1.395, -3.006, -0.6427), (-1.349, -3.006, -0.5188), (-1.314, -3.006, -0.3918), (-1.289, -3.006, -0.2624), (-1.273, -3.006, -0.1315), (-0.6196, 2.494, 0.07797), (-0.6196, 2.494, -0.07743), (-0.6298, 2.494, -0.2325), (-0.6503, 2.494, -0.3865), (-0.6809, 2.494, -0.5389), (-0.7216, 2.494, -0.6889), (-0.6298, 2.494, 0.233), (-0.6503, 2.494, 0.3871), (-0.6809, 2.494, 0.5394), (-0.7216, 2.494, 0.6894), (-0.772, 2.494, 0.8364), (-0.8321, 2.494, 0.9797), (-0.9015, 2.494, 1.119), (-0.9799, 2.494, 1.253), (-1.067, 2.494, 1.382), (-1.163, 2.494, 1.504), (-1.266, 2.494, 1.62), (-1.377, 2.494, 1.729), (-1.494, 2.494, 1.831), (-1.619, 2.494, 1.924), (-1.749, 2.494, 2.009), (-1.884, 2.494, 2.085), (-2.024, 2.494, 2.152), (-2.169, 2.494, 2.21), (-2.316, 2.494, 2.258), (-2.467, 2.494, 2.296), (-2.62, 2.494, 2.324), (-2.774, 2.494, 2.342), (-2.929, 2.494, 2.35), (-3.085, 2.494, 2.347), (-3.24, 2.494, 2.335), (-3.393, 2.494, 2.312), (-3.545, 2.494, 2.278), (-3.694, 2.494, 2.235), (-3.841, 2.494, 2.182), (-3.983, 2.494, 2.12), (-4.121, 2.494, 2.048), (-4.254, 2.494, 1.968), (-4.381, 2.494, 1.878), (-4.502, 2.494, 1.781), (-4.616, 2.494, 1.676), (-4.723, 2.494, 1.563), (-4.823, 2.494, 1.444), (-4.914, 2.494, 1.318), (-4.997, 2.494, 1.186), (-5.071, 2.494, 1.05), (-5.136, 2.494, 0.9085), (-5.191, 2.494, 0.7633), (-5.236, 2.494, 0.6148), (-5.272, 2.494, 0.4635), (-5.298, 2.494, 0.3102), (-5.313, 2.494, 0.1556), (-5.318, 2.494, 0.0002728), (-5.313, 2.494, -0.155), (-5.298, 2.494, -0.3097), (-5.272, 2.494, -0.463), (-5.236, 2.494, -0.6142), (-5.191, 2.494, -0.7628), (-5.136, 2.494, -0.908), (-5.071, 2.494, -1.049), (-4.997, 2.494, -1.186), (-4.914, 2.494, -1.317), (-4.823, 2.494, -1.443), (-4.723, 2.494, -1.563), (-4.616, 2.494, -1.675), (-4.502, 2.494, -1.78), (-4.381, 2.494, -1.878), (-4.254, 2.494, -1.967), (-4.121, 2.494, -2.048), (-3.983, 2.494, -2.119), (-3.841, 2.494, -2.182), (-3.694, 2.494, -2.235), (-3.545, 2.494, -2.278), (-3.393, 2.494, -2.311), (-3.24, 2.494, -2.334), (-3.085, 2.494, -2.347), (-2.929, 2.494, -2.349), (-2.774, 2.494, -2.342), (-2.62, 2.494, -2.324), (-2.467, 2.494, -2.296), (-2.316, 2.494, -2.257), (-2.169, 2.494, -2.209), (-2.024, 2.494, -2.152), (-1.884, 2.494, -2.085), (-1.749, 2.494, -2.008), (-1.619, 2.494, -1.923), (-1.494, 2.494, -1.83), (-1.377, 2.494, -1.729), (-1.266, 2.494, -1.62), (-1.163, 2.494, -1.504), (-1.067, 2.494, -1.381), (-0.9799, 2.494, -1.252), (-0.9015, 2.494, -1.118), (-0.8321, 2.494, -0.9792), (-0.772, 2.494, -0.8358), (-5.313, 4.494, -0.155), (-5.318, 4.494, 0.0002728), (-5.313, 4.494, 0.1556), (-5.298, 4.494, 0.3102), (-5.272, 4.494, 0.4635), (-5.236, 4.494, 0.6148), (-5.191, 4.494, 0.7633), (-5.136, 4.494, 0.9085), (-5.071, 4.494, 1.05), (-4.997, 4.494, 1.186), (-4.914, 4.494, 1.318), (-4.823, 4.494, 1.444), (-4.723, 4.494, 1.563), (-4.616, 4.494, 1.676), (-4.502, 4.494, 1.781), (-4.381, 4.494, 1.878), (-4.254, 4.494, 1.968), (-4.121, 4.494, 2.048), (-3.983, 4.494, 2.12), (-3.841, 4.494, 2.182), (-3.694, 4.494, 2.235), (-3.545, 4.494, 2.278), (-3.393, 4.494, 2.312), (-3.24, 4.494, 2.335), (-3.085, 4.494, 2.347), (-2.929, 4.494, 2.35), (-2.774, 4.494, 2.342), (-2.62, 4.494, 2.324), (-2.467, 4.494, 2.296), (-2.316, 4.494, 2.258), (-2.169, 4.494, 2.21), (-2.024, 4.494, 2.152), (-1.884, 4.494, 2.085), (-1.749, 4.494, 2.009), (-1.619, 4.494, 1.924), (-1.494, 4.494, 1.831), (-1.377, 4.494, 1.729), (-1.266, 4.494, 1.62), (-1.163, 4.494, 1.504), (-1.067, 4.494, 1.382), (-0.9799, 4.494, 1.253), (-0.9015, 4.494, 1.119), (-0.8321, 4.494, 0.9797), (-0.772, 4.494, 0.8364), (-0.7216, 4.494, 0.6894), (-0.6809, 4.494, 0.5394), (-0.6503, 4.494, 0.3871), (-0.6298, 4.494, 0.233), (-0.6196, 4.494, 0.07797), (-0.6196, 4.494, -0.07743), (-0.6298, 4.494, -0.2325), (-0.6503, 4.494, -0.3865), (-0.6809, 4.494, -0.5389), (-0.7216, 4.494, -0.6889), (-0.772, 4.494, -0.8358), (-0.8321, 4.494, -0.9792), (-0.9015, 4.494, -1.118), (-0.9799, 4.494, -1.252), (-1.067, 4.494, -1.381), (-1.163, 4.494, -1.504), (-1.266, 4.494, -1.62), (-1.377, 4.494, -1.729), (-1.494, 4.494, -1.83), (-1.619, 4.494, -1.923), (-1.749, 4.494, -2.008), (-1.884, 4.494, -2.085), (-2.024, 4.494, -2.152), (-2.169, 4.494, -2.209), (-2.316, 4.494, -2.257), (-2.467, 4.494, -2.296), (-2.62, 4.494, -2.324), (-2.774, 4.494, -2.342), (-2.929, 4.494, -2.349), (-3.085, 4.494, -2.347), (-3.24, 4.494, -2.334), (-3.393, 4.494, -2.311), (-3.545, 4.494, -2.278), (-3.694, 4.494, -2.235), (-3.841, 4.494, -2.182), (-3.983, 4.494, -2.119), (-4.121, 4.494, -2.048), (-4.254, 4.494, -1.967), (-4.381, 4.494, -1.878), (-4.502, 4.494, -1.78), (-4.616, 4.494, -1.675), (-4.723, 4.494, -1.563), (-4.823, 4.494, -1.443), (-4.914, 4.494, -1.317), (-4.997, 4.494, -1.186), (-5.071, 4.494, -1.049), (-5.136, 4.494, -0.908), (-5.191, 4.494, -0.7628), (-5.236, 4.494, -0.6142), (-5.272, 4.494, -0.463), (-5.298, 4.494, -0.3097), (-7.068, -1.015, -2.393), (-7.068, -1.015, -1.378), (-7.068, 1.097, -1.005), (-7.068, 1.097, 0.0104), (-7.068, -3.127, -1.911), (-7.068, -3.127, -0.8962), (-7.068, 1.097, 0.8658), (-7.068, 1.097, 1.881), (-7.068, -1.015, 2.363), (-7.068, -1.015, 1.348), (-7.068, -3.127, 0.9743), (-7.068, -3.127, -0.04085)], [], [(0, 1, 2), (2, 1, 3), (1, 4, 3), (3, 4, 5), (5, 4, 6), (5, 6, 7), (7, 6, 8), (7, 8, 9), (9, 8, 10), (9, 10, 11), (9, 11, 12), (12, 11, 13), (12, 13, 14), (14, 13, 15), (14, 15, 16), (16, 15, 17), (16, 17, 18), (16, 18, 19), (19, 18, 20), (19, 20, 21), (21, 20, 22), (21, 22, 23), (23, 22, 24), (23, 24, 25), (23, 25, 26), (26, 25, 27), (26, 27, 28), (28, 27, 29), (28, 29, 30), (30, 29, 31), (31, 32, 30), (30, 32, 33), (32, 34, 33), (33, 34, 35), (35, 34, 36), (35, 36, 37), (37, 36, 38), (37, 38, 39), (39, 38, 40), (39, 40, 41), (39, 41, 42), (42, 41, 43), (42, 43, 44), (44, 43, 45), (44, 45, 46), (46, 45, 47), (47, 48, 46), (46, 48, 49), (48, 50, 49), (49, 50, 51), (51, 50, 52), (51, 52, 53), (53, 52, 54), (53, 54, 55), (55, 54, 56), (55, 56, 57), (55, 57, 58), (58, 57, 59), (58, 59, 60), (60, 59, 61), (60, 61, 62), (62, 61, 63), (64, 62, 65), (65, 62, 63), (65, 66, 64), (64, 66, 67), (67, 66, 68), (67, 68, 69), (69, 68, 70), (69, 70, 71), (71, 70, 72), (71, 72, 73), (73, 72, 74), (73, 74, 75), (75, 74, 76), (75, 76, 77), (77, 76, 78), (77, 78, 79), (79, 78, 80), (79, 80, 81), (81, 80, 82), (81, 82, 83), (83, 82, 84), (83, 84, 85), (85, 84, 86), (85, 86, 87), (87, 86, 88), (87, 88, 89), (89, 88, 90), (89, 90, 91), (89, 91, 92), (92, 91, 93), (92, 93, 94), (94, 93, 95), (94, 95, 96), (96, 95, 97), (96, 97, 98), (98, 97, 99), (98, 99, 100), (100, 99, 101), (100, 101, 102), (102, 101, 103), (102, 103, 104), (104, 103, 105), (104, 105, 106), (106, 105, 107), (106, 107, 108), (108, 107, 109), (108, 109, 110), (110, 109, 111), (110, 111, 112), (112, 111, 113), (112, 113, 114), (114, 113, 115), (114, 115, 116), (116, 115, 117), (118, 116, 119), (119, 116, 117), (119, 120, 118), (118, 120, 121), (121, 120, 122), (121, 122, 123), (123, 122, 124), (123, 124, 125), (125, 124, 126), (125, 126, 127), (125, 127, 128), (128, 127, 129), (128, 129, 130), (130, 129, 131), (130, 131, 132), (132, 131, 133), (132, 133, 134), (132, 134, 135), (135, 134, 136), (135, 136, 137), (137, 136, 138), (137, 138, 139), (139, 138, 140), (139, 140, 141), (139, 141, 142), (142, 141, 143), (142, 143, 144), (144, 143, 145), (144, 145, 146), (146, 145, 147), (147, 148, 146), (146, 148, 149), (148, 150, 149), (149, 150, 151), (151, 150, 152), (151, 152, 153), (153, 152, 154), (153, 154, 155), (155, 154, 156), (155, 156, 157), (155, 157, 158), (158, 157, 159), (158, 159, 160), (160, 159, 161), (160, 161, 162), (162, 161, 163), (162, 163, 164), (162, 164, 165), (165, 164, 166), (165, 166, 167), (167, 166, 168), (167, 168, 169), (169, 168, 170), (169, 170, 171), (169, 171, 172), (172, 171, 173), (172, 173, 174), (174, 173, 175), (174, 175, 176), (176, 175, 177), (178, 176, 179), (179, 176, 177), (179, 180, 178), (178, 180, 181), (181, 180, 182), (181, 182, 183), (183, 182, 184), (183, 184, 185), (185, 184, 186), (185, 186, 187), (185, 187, 188), (188, 187, 189), (188, 189, 190), (190, 189, 191), (190, 191, 192), (192, 191, 193), (192, 193, 194), (192, 194, 195), (195, 194, 196), (195, 196, 197), (197, 196, 198), (197, 198, 199), (199, 198, 200), (199, 200, 201), (199, 201, 202), (202, 201, 203), (202, 203, 204), (204, 203, 205), (204, 205, 206), (206, 205, 207), (208, 206, 209), (209, 206, 207), (209, 207, 210), (210, 207, 211), (205, 212, 207), (207, 212, 213), (207, 213, 211), (211, 213, 214), (211, 214, 215), (215, 214, 216), (216, 214, 217), (216, 217, 218), (218, 217, 219), (218, 219, 220), (220, 219, 221), (220, 221, 222), (222, 221, 223), (222, 223, 224), (224, 223, 225), (224, 225, 226), (226, 225, 227), (226, 227, 228), (228, 227, 229), (228, 229, 230), (230, 229, 231), (230, 231, 232), (232, 231, 233), (232, 233, 234), (234, 233, 235), (234, 235, 236), (236, 235, 237), (236, 237, 238), (238, 237, 239), (238, 239, 240), (240, 239, 241), (240, 241, 242), (242, 241, 243), (242, 243, 244), (244, 243, 245), (244, 245, 179), (179, 245, 246), (179, 246, 180), (180, 246, 182), (182, 246, 247), (182, 247, 184), (184, 247, 248), (184, 248, 186), (186, 248, 249), (186, 249, 187), (187, 249, 250), (187, 250, 189), (189, 250, 251), (189, 251, 191), (191, 251, 252), (191, 252, 193), (193, 252, 253), (193, 253, 194), (194, 253, 254), (194, 254, 196), (196, 254, 255), (196, 255, 198), (198, 255, 256), (198, 256, 200), (200, 256, 257), (200, 257, 201), (201, 257, 258), (201, 258, 203), (203, 258, 259), (203, 259, 205), (205, 259, 212), (217, 214, 213), (213, 212, 260), (260, 212, 259), (260, 259, 261), (261, 259, 258), (261, 258, 262), (262, 258, 257), (262, 257, 263), (263, 257, 256), (263, 256, 264), (264, 256, 255), (264, 255, 265), (265, 255, 254), (265, 254, 266), (266, 254, 253), (266, 253, 267), (267, 253, 252), (267, 252, 268), (268, 252, 251), (268, 251, 269), (269, 251, 250), (269, 250, 270), (270, 250, 249), (270, 249, 271), (271, 249, 248), (271, 248, 272), (272, 248, 247), (272, 247, 245), (245, 247, 246), (219, 217, 260), (260, 217, 213), (219, 260, 261), (221, 219, 261), (221, 261, 262), (223, 221, 262), (223, 262, 263), (225, 223, 263), (225, 263, 264), (227, 225, 264), (227, 264, 265), (229, 227, 265), (229, 265, 266), (231, 229, 266), (231, 266, 267), (233, 231, 267), (233, 267, 268), (235, 233, 268), (235, 268, 269), (237, 235, 269), (237, 269, 270), (239, 237, 270), (239, 270, 271), (241, 239, 271), (241, 271, 272), (243, 241, 272), (243, 272, 245), (273, 244, 274), (274, 244, 179), (274, 179, 275), (275, 179, 276), (276, 179, 277), (277, 179, 278), (278, 179, 279), (279, 179, 280), (280, 179, 281), (281, 179, 282), (282, 179, 283), (283, 179, 284), (284, 179, 285), (285, 179, 286), (286, 179, 287), (287, 179, 288), (288, 179, 289), (289, 179, 290), (290, 179, 291), (291, 179, 292), (292, 179, 177), (292, 177, 293), (293, 177, 294), (294, 177, 295), (295, 177, 296), (296, 177, 297), (297, 177, 298), (298, 177, 299), (299, 177, 300), (300, 177, 301), (301, 177, 302), (302, 177, 303), (303, 177, 304), (304, 177, 305), (305, 177, 306), (306, 177, 307), (307, 177, 308), (308, 177, 309), (309, 177, 310), (310, 177, 311), (311, 177, 312), (312, 177, 313), (313, 177, 314), (314, 177, 315), (315, 177, 316), (315, 316, 317), (317, 316, 318), (318, 316, 319), (319, 316, 320), (320, 316, 321), (321, 316, 322), (322, 316, 323), (323, 316, 324), (324, 316, 325), (325, 316, 326), (326, 316, 327), (327, 316, 328), (328, 316, 329), (329, 316, 330), (330, 316, 331), (331, 316, 332), (332, 316, 333), (333, 316, 334), (334, 316, 335), (335, 316, 336), (336, 316, 337), (337, 316, 338), (338, 316, 244), (338, 244, 339), (339, 244, 340), (340, 244, 341), (341, 244, 342), (342, 244, 343), (343, 244, 344), (344, 244, 345), (345, 244, 346), (346, 244, 347), (347, 244, 348), (348, 244, 349), (349, 244, 350), (350, 244, 351), (351, 244, 352), (352, 244, 353), (353, 244, 354), (354, 244, 273), (175, 355, 177), (177, 355, 356), (177, 356, 316), (316, 356, 357), (316, 357, 358), (358, 357, 359), (359, 357, 360), (359, 360, 361), (361, 360, 362), (361, 362, 363), (363, 362, 364), (363, 364, 365), (365, 364, 366), (365, 366, 367), (367, 366, 368), (367, 368, 369), (369, 368, 370), (369, 370, 371), (371, 370, 372), (371, 372, 373), (373, 372, 374), (373, 374, 375), (375, 374, 376), (375, 376, 377), (377, 376, 378), (377, 378, 379), (379, 378, 380), (379, 380, 381), (381, 380, 382), (381, 382, 383), (383, 382, 384), (383, 384, 385), (385, 384, 386), (385, 386, 387), (387, 386, 388), (387, 388, 148), (148, 388, 389), (148, 389, 150), (150, 389, 152), (152, 389, 390), (152, 390, 154), (154, 390, 391), (154, 391, 156), (156, 391, 392), (156, 392, 157), (157, 392, 393), (157, 393, 159), (159, 393, 394), (159, 394, 161), (161, 394, 395), (161, 395, 163), (163, 395, 396), (163, 396, 164), (164, 396, 397), (164, 397, 166), (166, 397, 398), (166, 398, 168), (168, 398, 399), (168, 399, 170), (170, 399, 400), (170, 400, 171), (171, 400, 401), (171, 401, 173), (173, 401, 402), (173, 402, 175), (175, 402, 355), (360, 357, 356), (356, 355, 403), (403, 355, 402), (403, 402, 404), (404, 402, 401), (404, 401, 405), (405, 401, 400), (405, 400, 406), (406, 400, 399), (406, 399, 407), (407, 399, 398), (407, 398, 408), (408, 398, 397), (408, 397, 409), (409, 397, 396), (409, 396, 410), (410, 396, 395), (410, 395, 411), (411, 395, 394), (411, 394, 412), (412, 394, 393), (412, 393, 413), (413, 393, 392), (413, 392, 414), (414, 392, 391), (414, 391, 415), (415, 391, 390), (415, 390, 388), (388, 390, 389), (362, 360, 403), (403, 360, 356), (362, 403, 404), (364, 362, 404), (364, 404, 405), (366, 364, 405), (366, 405, 406), (368, 366, 406), (368, 406, 407), (370, 368, 407), (370, 407, 408), (372, 370, 408), (372, 408, 409), (374, 372, 409), (374, 409, 410), (376, 374, 410), (376, 410, 411), (378, 376, 411), (378, 411, 412), (380, 378, 412), (380, 412, 413), (382, 380, 413), (382, 413, 414), (384, 382, 414), (384, 414, 415), (386, 384, 415), (386, 415, 388), (416, 417, 418), (418, 417, 387), (418, 387, 148), (417, 416, 419), (419, 416, 420), (419, 420, 147), (147, 420, 148), (148, 420, 421), (148, 421, 418), (417, 422, 387), (387, 422, 423), (387, 423, 424), (424, 423, 425), (424, 425, 426), (423, 422, 427), (427, 422, 428), (427, 428, 426), (426, 428, 147), (426, 147, 424), (428, 419, 147), (145, 429, 147), (147, 429, 430), (147, 430, 424), (424, 430, 431), (424, 431, 432), (432, 431, 433), (433, 431, 434), (433, 434, 435), (435, 434, 436), (435, 436, 437), (437, 436, 438), (437, 438, 439), (439, 438, 440), (439, 440, 441), (441, 440, 442), (441, 442, 443), (443, 442, 444), (443, 444, 445), (445, 444, 446), (445, 446, 447), (447, 446, 448), (447, 448, 449), (449, 448, 450), (449, 450, 451), (451, 450, 452), (451, 452, 453), (453, 452, 454), (453, 454, 455), (455, 454, 456), (455, 456, 457), (457, 456, 458), (457, 458, 459), (459, 458, 460), (459, 460, 461), (461, 460, 462), (461, 462, 119), (119, 462, 463), (119, 463, 120), (120, 463, 122), (122, 463, 464), (122, 464, 124), (124, 464, 465), (124, 465, 126), (126, 465, 466), (126, 466, 127), (127, 466, 467), (127, 467, 129), (129, 467, 468), (129, 468, 131), (131, 468, 469), (131, 469, 133), (133, 469, 470), (133, 470, 134), (134, 470, 471), (134, 471, 136), (136, 471, 472), (136, 472, 138), (138, 472, 473), (138, 473, 140), (140, 473, 474), (140, 474, 141), (141, 474, 475), (141, 475, 143), (143, 475, 476), (143, 476, 145), (145, 476, 429), (434, 431, 430), (430, 429, 477), (477, 429, 476), (477, 476, 478), (478, 476, 475), (478, 475, 479), (479, 475, 474), (479, 474, 480), (480, 474, 473), (480, 473, 481), (481, 473, 472), (481, 472, 482), (482, 472, 471), (482, 471, 483), (483, 471, 470), (483, 470, 484), (484, 470, 469), (484, 469, 485), (485, 469, 468), (485, 468, 486), (486, 468, 467), (486, 467, 487), (487, 467, 466), (487, 466, 488), (488, 466, 465), (488, 465, 489), (489, 465, 464), (489, 464, 462), (462, 464, 463), (436, 434, 477), (477, 434, 430), (436, 477, 478), (438, 436, 478), (438, 478, 479), (440, 438, 479), (440, 479, 480), (442, 440, 480), (442, 480, 481), (444, 442, 481), (444, 481, 482), (446, 444, 482), (446, 482, 483), (448, 446, 483), (448, 483, 484), (450, 448, 484), (450, 484, 485), (452, 450, 485), (452, 485, 486), (454, 452, 486), (454, 486, 487), (456, 454, 487), (456, 487, 488), (458, 456, 488), (458, 488, 489), (460, 458, 489), (460, 489, 462), (490, 461, 491), (491, 461, 119), (491, 119, 492), (492, 119, 493), (493, 119, 494), (494, 119, 495), (495, 119, 496), (496, 119, 497), (497, 119, 498), (498, 119, 499), (499, 119, 500), (500, 119, 501), (501, 119, 502), (502, 119, 503), (503, 119, 504), (504, 119, 505), (505, 119, 506), (506, 119, 507), (507, 119, 508), (508, 119, 509), (509, 119, 510), (510, 119, 511), (511, 119, 512), (512, 119, 513), (513, 119, 514), (514, 119, 515), (515, 119, 516), (516, 119, 517), (517, 119, 117), (517, 117, 518), (518, 117, 519), (519, 117, 520), (520, 117, 521), (521, 117, 522), (522, 117, 523), (523, 117, 524), (524, 117, 525), (525, 117, 526), (526, 117, 527), (527, 117, 528), (528, 117, 529), (529, 117, 530), (530, 117, 531), (531, 117, 532), (532, 117, 533), (533, 117, 534), (534, 117, 535), (535, 117, 536), (536, 117, 537), (537, 117, 538), (538, 117, 539), (539, 117, 540), (539, 540, 541), (541, 540, 542), (542, 540, 543), (543, 540, 544), (544, 540, 545), (545, 540, 546), (546, 540, 547), (547, 540, 548), (548, 540, 549), (549, 540, 550), (550, 540, 551), (551, 540, 552), (552, 540, 553), (553, 540, 554), (554, 540, 555), (555, 540, 556), (556, 540, 557), (557, 540, 558), (558, 540, 559), (559, 540, 560), (560, 540, 561), (561, 540, 461), (561, 461, 562), (562, 461, 563), (563, 461, 564), (564, 461, 565), (565, 461, 566), (566, 461, 567), (567, 461, 568), (568, 461, 569), (569, 461, 570), (570, 461, 571), (571, 461, 572), (572, 461, 573), (573, 461, 574), (574, 461, 575), (575, 461, 576), (576, 461, 577), (577, 461, 578), (578, 461, 579), (579, 461, 580), (580, 461, 581), (581, 461, 582), (582, 461, 583), (583, 461, 584), (584, 461, 585), (585, 461, 490), (540, 117, 586), (586, 117, 115), (586, 115, 587), (587, 115, 113), (587, 113, 588), (588, 113, 111), (588, 111, 589), (589, 111, 109), (589, 109, 590), (590, 109, 107), (590, 107, 591), (591, 107, 105), (591, 105, 592), (592, 105, 103), (592, 103, 593), (593, 103, 101), (593, 101, 594), (594, 101, 99), (594, 99, 595), (595, 99, 97), (595, 97, 596), (596, 97, 95), (596, 95, 597), (597, 95, 93), (597, 93, 598), (598, 93, 91), (598, 91, 599), (599, 91, 90), (599, 90, 600), (600, 90, 88), (600, 88, 601), (601, 88, 86), (601, 86, 602), (602, 86, 84), (602, 84, 603), (603, 84, 82), (603, 82, 604), (604, 82, 80), (604, 80, 605), (605, 80, 78), (605, 78, 606), (606, 78, 76), (606, 76, 607), (607, 76, 74), (607, 74, 608), (608, 74, 72), (608, 72, 609), (609, 72, 70), (609, 70, 610), (610, 70, 68), (610, 68, 611), (611, 68, 66), (611, 66, 65), (65, 612, 611), (611, 612, 613), (611, 613, 610), (610, 613, 614), (610, 614, 609), (609, 614, 615), (609, 615, 608), (608, 615, 616), (608, 616, 607), (607, 616, 617), (607, 617, 606), (606, 617, 618), (606, 618, 605), (605, 618, 619), (605, 619, 604), (604, 619, 620), (604, 620, 603), (603, 620, 621), (603, 621, 602), (602, 621, 622), (602, 622, 601), (601, 622, 623), (601, 623, 600), (600, 623, 624), (600, 624, 599), (599, 624, 625), (599, 625, 598), (598, 625, 626), (598, 626, 597), (597, 626, 627), (597, 627, 596), (596, 627, 628), (596, 628, 595), (595, 628, 629), (595, 629, 594), (594, 629, 630), (594, 630, 593), (593, 630, 631), (593, 631, 592), (592, 631, 632), (592, 632, 591), (591, 632, 633), (591, 633, 590), (590, 633, 634), (590, 634, 589), (589, 634, 635), (589, 635, 588), (588, 635, 636), (588, 636, 587), (587, 636, 637), (587, 637, 586), (586, 637, 638), (586, 638, 540), (63, 639, 65), (65, 639, 612), (61, 640, 63), (63, 640, 641), (63, 641, 639), (639, 641, 642), (639, 642, 643), (643, 642, 644), (644, 642, 645), (644, 645, 646), (646, 645, 647), (646, 647, 648), (648, 647, 649), (648, 649, 650), (650, 649, 651), (650, 651, 652), (652, 651, 653), (652, 653, 654), (654, 653, 655), (654, 655, 656), (656, 655, 657), (656, 657, 48), (48, 657, 658), (48, 658, 50), (50, 658, 52), (52, 658, 659), (52, 659, 54), (54, 659, 660), (54, 660, 56), (56, 660, 661), (56, 661, 57), (57, 661, 662), (57, 662, 59), (59, 662, 663), (59, 663, 61), (61, 663, 640), (645, 642, 641), (641, 640, 664), (664, 640, 663), (664, 663, 665), (665, 663, 662), (665, 662, 666), (666, 662, 661), (666, 661, 667), (667, 661, 660), (667, 660, 668), (668, 660, 659), (668, 659, 657), (657, 659, 658), (647, 645, 664), (664, 645, 641), (647, 664, 665), (649, 647, 665), (649, 665, 666), (651, 649, 666), (651, 666, 667), (653, 651, 667), (653, 667, 668), (655, 653, 668), (655, 668, 657), (48, 47, 656), (656, 47, 669), (45, 670, 47), (47, 670, 671), (47, 671, 669), (669, 671, 672), (669, 672, 673), (673, 672, 674), (674, 672, 675), (674, 675, 676), (676, 675, 677), (676, 677, 678), (678, 677, 679), (678, 679, 680), (680, 679, 681), (680, 681, 682), (682, 681, 683), (682, 683, 684), (684, 683, 685), (684, 685, 686), (686, 685, 687), (686, 687, 32), (32, 687, 688), (32, 688, 34), (34, 688, 36), (36, 688, 689), (36, 689, 38), (38, 689, 690), (38, 690, 40), (40, 690, 691), (40, 691, 41), (41, 691, 692), (41, 692, 43), (43, 692, 693), (43, 693, 45), (45, 693, 670), (675, 672, 671), (671, 670, 694), (694, 670, 693), (694, 693, 695), (695, 693, 692), (695, 692, 696), (696, 692, 691), (696, 691, 697), (697, 691, 690), (697, 690, 698), (698, 690, 689), (698, 689, 687), (687, 689, 688), (677, 675, 694), (694, 675, 671), (677, 694, 695), (679, 677, 695), (679, 695, 696), (681, 679, 696), (681, 696, 697), (683, 681, 697), (683, 697, 698), (685, 683, 698), (685, 698, 687), (31, 699, 32), (32, 699, 686), (29, 700, 31), (31, 700, 701), (31, 701, 699), (699, 701, 702), (699, 702, 703), (703, 702, 704), (704, 702, 705), (704, 705, 706), (706, 705, 707), (706, 707, 708), (708, 707, 709), (708, 709, 710), (710, 709, 711), (710, 711, 712), (712, 711, 713), (712, 713, 714), (714, 713, 715), (714, 715, 716), (716, 715, 717), (716, 717, 718), (718, 717, 719), (718, 719, 720), (720, 719, 721), (720, 721, 722), (722, 721, 723), (722, 723, 724), (724, 723, 725), (724, 725, 726), (726, 725, 727), (726, 727, 728), (728, 727, 729), (728, 729, 730), (730, 729, 731), (730, 731, 732), (732, 731, 733), (732, 733, 1), (1, 733, 734), (1, 734, 4), (4, 734, 6), (6, 734, 735), (6, 735, 8), (8, 735, 736), (8, 736, 10), (10, 736, 737), (10, 737, 11), (11, 737, 738), (11, 738, 13), (13, 738, 739), (13, 739, 15), (15, 739, 740), (15, 740, 17), (17, 740, 741), (17, 741, 18), (18, 741, 742), (18, 742, 20), (20, 742, 743), (20, 743, 22), (22, 743, 744), (22, 744, 24), (24, 744, 745), (24, 745, 25), (25, 745, 746), (25, 746, 27), (27, 746, 747), (27, 747, 29), (29, 747, 700), (705, 702, 701), (701, 700, 748), (748, 700, 747), (748, 747, 749), (749, 747, 746), (749, 746, 750), (750, 746, 745), (750, 745, 751), (751, 745, 744), (751, 744, 752), (752, 744, 743), (752, 743, 753), (753, 743, 742), (753, 742, 754), (754, 742, 741), (754, 741, 755), (755, 741, 740), (755, 740, 756), (756, 740, 739), (756, 739, 757), (757, 739, 738), (757, 738, 758), (758, 738, 737), (758, 737, 759), (759, 737, 736), (759, 736, 760), (760, 736, 735), (760, 735, 733), (733, 735, 734), (707, 705, 748), (748, 705, 701), (707, 748, 749), (709, 707, 749), (709, 749, 750), (711, 709, 750), (711, 750, 751), (713, 711, 751), (713, 751, 752), (715, 713, 752), (715, 752, 753), (717, 715, 753), (717, 753, 754), (719, 717, 754), (719, 754, 755), (721, 719, 755), (721, 755, 756), (723, 721, 756), (723, 756, 757), (725, 723, 757), (725, 757, 758), (727, 725, 758), (727, 758, 759), (729, 727, 759), (729, 759, 760), (731, 729, 760), (731, 760, 733), (1, 0, 732), (732, 0, 761), (762, 763, 761), (761, 763, 732), (699, 703, 764), (764, 703, 765), (765, 703, 704), (765, 704, 766), (766, 704, 706), (766, 706, 767), (767, 706, 708), (767, 708, 710), (767, 710, 768), (768, 710, 712), (768, 712, 769), (769, 712, 714), (769, 714, 770), (770, 714, 716), (770, 716, 718), (770, 718, 771), (771, 718, 720), (771, 720, 772), (772, 720, 722), (772, 722, 773), (773, 722, 724), (773, 724, 726), (773, 726, 774), (774, 726, 728), (774, 728, 775), (775, 728, 730), (775, 730, 763), (763, 730, 732), (764, 776, 699), (699, 776, 686), (669, 673, 777), (777, 673, 778), (778, 673, 674), (778, 674, 779), (779, 674, 676), (779, 676, 780), (780, 676, 678), (780, 678, 680), (780, 680, 781), (781, 680, 682), (781, 682, 782), (782, 682, 684), (782, 684, 776), (776, 684, 686), (656, 669, 783), (783, 669, 777), (639, 643, 784), (784, 643, 785), (785, 643, 644), (785, 644, 786), (786, 644, 646), (786, 646, 787), (787, 646, 648), (787, 648, 650), (787, 650, 788), (788, 650, 652), (788, 652, 789), (789, 652, 654), (789, 654, 783), (783, 654, 656), (784, 790, 639), (639, 790, 612), (540, 638, 791), (791, 638, 792), (792, 638, 637), (792, 637, 793), (793, 637, 636), (793, 636, 794), (794, 636, 635), (794, 635, 795), (795, 635, 634), (795, 634, 796), (796, 634, 633), (796, 633, 797), (797, 633, 632), (797, 632, 798), (798, 632, 631), (798, 631, 799), (799, 631, 630), (799, 630, 800), (800, 630, 629), (800, 629, 801), (801, 629, 628), (801, 628, 802), (802, 628, 627), (802, 627, 803), (803, 627, 626), (803, 626, 625), (803, 625, 804), (804, 625, 624), (804, 624, 805), (805, 624, 623), (805, 623, 806), (806, 623, 622), (806, 622, 807), (807, 622, 621), (807, 621, 808), (808, 621, 620), (808, 620, 809), (809, 620, 619), (809, 619, 810), (810, 619, 618), (810, 618, 811), (811, 618, 617), (811, 617, 812), (812, 617, 616), (812, 616, 813), (813, 616, 615), (813, 615, 814), (814, 615, 614), (814, 614, 815), (815, 614, 613), (815, 613, 790), (790, 613, 612), (461, 540, 816), (816, 540, 791), (424, 432, 817), (817, 432, 818), (818, 432, 433), (818, 433, 819), (819, 433, 435), (819, 435, 820), (820, 435, 437), (820, 437, 439), (820, 439, 821), (821, 439, 441), (821, 441, 822), (822, 441, 443), (822, 443, 823), (823, 443, 445), (823, 445, 447), (823, 447, 824), (824, 447, 449), (824, 449, 825), (825, 449, 451), (825, 451, 826), (826, 451, 453), (826, 453, 455), (826, 455, 827), (827, 455, 457), (827, 457, 828), (828, 457, 459), (828, 459, 816), (816, 459, 461), (817, 829, 424), (424, 829, 387), (316, 358, 830), (830, 358, 831), (831, 358, 359), (831, 359, 832), (832, 359, 361), (832, 361, 833), (833, 361, 363), (833, 363, 365), (833, 365, 834), (834, 365, 367), (834, 367, 835), (835, 367, 369), (835, 369, 836), (836, 369, 371), (836, 371, 373), (836, 373, 837), (837, 373, 375), (837, 375, 838), (838, 375, 377), (838, 377, 839), (839, 377, 379), (839, 379, 381), (839, 381, 840), (840, 381, 383), (840, 383, 841), (841, 383, 385), (841, 385, 829), (829, 385, 387), (244, 316, 842), (842, 316, 830), (211, 215, 843), (843, 215, 844), (844, 215, 216), (844, 216, 845), (845, 216, 218), (845, 218, 846), (846, 218, 220), (846, 220, 222), (846, 222, 847), (847, 222, 224), (847, 224, 848), (848, 224, 226), (848, 226, 849), (849, 226, 228), (849, 228, 230), (849, 230, 850), (850, 230, 232), (850, 232, 851), (851, 232, 234), (851, 234, 852), (852, 234, 236), (852, 236, 238), (852, 238, 853), (853, 238, 240), (853, 240, 854), (854, 240, 242), (854, 242, 842), (842, 242, 244), (210, 211, 855), (855, 211, 843), (855, 791, 762), (762, 791, 801), (762, 801, 802), (843, 829, 855), (855, 829, 817), (855, 817, 816), (816, 817, 818), (816, 818, 819), (844, 842, 843), (843, 842, 830), (843, 830, 829), (829, 830, 841), (841, 830, 840), (840, 830, 839), (839, 830, 838), (838, 830, 837), (837, 830, 836), (836, 830, 835), (835, 830, 834), (834, 830, 833), (833, 830, 832), (832, 830, 831), (844, 845, 842), (842, 845, 846), (842, 846, 847), (847, 848, 842), (842, 848, 849), (842, 849, 850), (850, 851, 842), (842, 851, 852), (842, 852, 853), (853, 854, 842), (819, 820, 816), (816, 820, 821), (816, 821, 822), (822, 823, 816), (816, 823, 824), (816, 824, 825), (825, 826, 816), (816, 826, 827), (816, 827, 828), (816, 791, 855), (792, 793, 791), (791, 793, 794), (791, 794, 795), (795, 796, 791), (791, 796, 797), (791, 797, 798), (798, 799, 791), (791, 799, 800), (791, 800, 801), (802, 803, 762), (762, 803, 804), (762, 804, 805), (805, 806, 762), (762, 806, 807), (762, 807, 808), (808, 809, 762), (762, 809, 810), (762, 810, 811), (811, 812, 762), (762, 812, 813), (762, 813, 814), (814, 815, 762), (762, 815, 790), (762, 790, 783), (783, 790, 784), (783, 784, 785), (785, 786, 783), (783, 786, 787), (783, 787, 788), (788, 789, 783), (783, 777, 762), (762, 777, 763), (763, 777, 775), (775, 777, 774), (774, 777, 773), (773, 777, 772), (772, 777, 771), (771, 777, 770), (770, 777, 769), (769, 777, 778), (769, 778, 764), (764, 778, 776), (776, 778, 779), (776, 779, 780), (780, 781, 776), (776, 781, 782), (765, 766, 764), (764, 766, 767), (764, 767, 768), (768, 769, 764), (2, 116, 208), (208, 116, 118), (208, 118, 146), (146, 118, 144), (144, 118, 142), (142, 118, 139), (139, 118, 137), (137, 118, 135), (135, 118, 132), (132, 118, 130), (130, 118, 128), (128, 118, 125), (125, 118, 123), (123, 118, 121), (3, 46, 2), (2, 46, 49), (2, 49, 64), (64, 49, 62), (62, 49, 60), (60, 49, 58), (58, 49, 55), (55, 49, 53), (53, 49, 51), (3, 5, 46), (46, 5, 7), (46, 7, 9), (9, 12, 46), (46, 12, 14), (46, 14, 16), (46, 16, 44), (44, 16, 19), (44, 19, 33), (33, 19, 30), (30, 19, 21), (30, 21, 23), (23, 26, 30), (30, 26, 28), (35, 37, 33), (33, 37, 39), (33, 39, 42), (42, 44, 33), (64, 67, 2), (2, 67, 69), (2, 69, 71), (71, 73, 2), (2, 73, 75), (2, 75, 77), (77, 79, 2), (2, 79, 81), (2, 81, 83), (83, 85, 2), (2, 85, 87), (2, 87, 89), (89, 92, 2), (2, 92, 94), (2, 94, 96), (96, 98, 2), (2, 98, 100), (2, 100, 102), (102, 104, 2), (2, 104, 106), (2, 106, 108), (108, 110, 2), (2, 110, 112), (2, 112, 114), (114, 116, 2), (146, 149, 208), (208, 149, 206), (206, 149, 178), (206, 178, 204), (204, 178, 202), (202, 178, 199), (199, 178, 197), (197, 178, 195), (195, 178, 192), (192, 178, 190), (190, 178, 188), (188, 178, 185), (185, 178, 183), (183, 178, 181), (178, 149, 176), (176, 149, 151), (176, 151, 153), (153, 155, 176), (176, 155, 158), (176, 158, 160), (160, 162, 176), (176, 162, 165), (176, 165, 167), (167, 169, 176), (176, 169, 172), (176, 172, 174), (856, 857, 858), (858, 857, 859), (858, 859, 860), (860, 859, 861), (860, 861, 862), (862, 861, 863), (862, 863, 864), (864, 863, 865), (864, 865, 866), (866, 865, 867), (866, 867, 868), (868, 867, 869), (868, 869, 870), (870, 869, 871), (870, 871, 872), (872, 871, 873), (872, 873, 874), (874, 873, 875), (874, 875, 876), (876, 875, 877), (876, 877, 878), (878, 877, 879), (878, 879, 880), (880, 879, 881), (880, 881, 882), (882, 881, 883), (882, 883, 884), (884, 883, 885), (884, 885, 886), (886, 885, 887), (886, 887, 888), (888, 887, 889), (888, 889, 890), (890, 889, 891), (890, 891, 892), (892, 891, 893), (892, 893, 894), (894, 893, 895), (894, 895, 896), (896, 895, 897), (896, 897, 898), (898, 897, 899), (898, 899, 900), (900, 899, 901), (900, 901, 902), (902, 901, 903), (902, 903, 904), (904, 903, 905), (904, 905, 906), (906, 905, 907), (906, 907, 908), (908, 907, 909), (908, 909, 910), (910, 909, 911), (910, 911, 912), (912, 911, 913), (912, 913, 914), (914, 913, 915), (914, 915, 916), (916, 915, 917), (916, 917, 918), (918, 917, 919), (918, 919, 920), (920, 919, 921), (920, 921, 922), (922, 921, 923), (922, 923, 924), (924, 923, 925), (924, 925, 926), (926, 925, 927), (926, 927, 928), (928, 927, 929), (928, 929, 930), (930, 929, 931), (930, 931, 932), (932, 931, 933), (932, 933, 934), (934, 933, 935), (934, 935, 936), (936, 935, 937), (936, 937, 938), (938, 937, 939), (938, 939, 940), (940, 939, 941), (940, 941, 942), (942, 941, 943), (942, 943, 944), (944, 943, 945), (944, 945, 946), (946, 945, 947), (946, 947, 948), (948, 947, 949), (948, 949, 950), (950, 949, 951), (950, 951, 952), (952, 951, 953), (952, 953, 954), (954, 953, 955), (954, 955, 956), (956, 955, 957), (956, 957, 958), (958, 957, 959), (958, 959, 960), (960, 959, 961), (960, 961, 962), (962, 961, 963), (962, 963, 964), (964, 963, 965), (964, 965, 966), (966, 965, 967), (966, 967, 968), (968, 967, 969), (968, 969, 970), (970, 969, 971), (970, 971, 972), (972, 971, 973), (972, 973, 974), (974, 973, 975), (974, 975, 976), (976, 975, 977), (976, 977, 978), (978, 977, 979), (978, 979, 980), (980, 979, 981), (980, 981, 982), (982, 981, 983), (982, 983, 984), (984, 983, 985), (984, 985, 986), (986, 985, 987), (986, 987, 988), (988, 987, 989), (988, 989, 990), (990, 989, 991), (990, 991, 992), (992, 991, 993), (992, 993, 994), (994, 993, 995), (994, 995, 996), (996, 995, 997), (996, 997, 998), (998, 997, 999), (998, 999, 1000), (1000, 999, 1001), (1000, 1001, 1002), (1002, 1001, 1003), (1002, 1003, 1004), (1004, 1003, 1005), (1004, 1005, 1006), (1006, 1005, 1007), (1006, 1007, 1008), (1008, 1007, 1009), (1008, 1009, 1010), (1010, 1009, 1011), (1010, 1011, 1012), (1012, 1011, 1013), (1012, 1013, 1014), (1014, 1013, 1015), (1014, 1015, 1016), (1016, 1015, 1017), (1016, 1017, 856), (856, 1017, 857), (275, 1018, 274), (274, 1018, 1019), (274, 1019, 273), (273, 1019, 1020), (273, 1020, 354), (354, 1020, 1021), (354, 1021, 353), (353, 1021, 1022), (353, 1022, 352), (352, 1022, 1023), (352, 1023, 351), (351, 1023, 1024), (351, 1024, 350), (350, 1024, 1025), (350, 1025, 349), (349, 1025, 1026), (349, 1026, 348), (348, 1026, 1027), (348, 1027, 347), (347, 1027, 1028), (347, 1028, 346), (346, 1028, 1029), (346, 1029, 345), (345, 1029, 1030), (345, 1030, 344), (344, 1030, 1031), (344, 1031, 343), (343, 1031, 1032), (343, 1032, 342), (342, 1032, 1033), (342, 1033, 341), (341, 1033, 1034), (341, 1034, 340), (340, 1034, 1035), (340, 1035, 339), (339, 1035, 1036), (339, 1036, 338), (338, 1036, 1037), (338, 1037, 337), (337, 1037, 1038), (337, 1038, 336), (336, 1038, 1039), (336, 1039, 335), (335, 1039, 1040), (335, 1040, 334), (334, 1040, 1041), (334, 1041, 333), (333, 1041, 1042), (333, 1042, 332), (332, 1042, 1043), (332, 1043, 331), (331, 1043, 1044), (331, 1044, 330), (330, 1044, 1045), (330, 1045, 329), (329, 1045, 1046), (329, 1046, 328), (328, 1046, 1047), (328, 1047, 327), (327, 1047, 1048), (327, 1048, 326), (326, 1048, 1049), (326, 1049, 325), (325, 1049, 1050), (325, 1050, 324), (324, 1050, 1051), (324, 1051, 323), (323, 1051, 1052), (323, 1052, 322), (322, 1052, 1053), (322, 1053, 321), (321, 1053, 1054), (321, 1054, 320), (320, 1054, 1055), (320, 1055, 319), (319, 1055, 1056), (319, 1056, 318), (318, 1056, 1057), (318, 1057, 317), (317, 1057, 1058), (317, 1058, 315), (315, 1058, 1059), (315, 1059, 314), (314, 1059, 1060), (314, 1060, 313), (313, 1060, 1061), (313, 1061, 312), (312, 1061, 1062), (312, 1062, 311), (311, 1062, 1063), (311, 1063, 310), (310, 1063, 1064), (310, 1064, 309), (309, 1064, 1065), (309, 1065, 308), (308, 1065, 1066), (308, 1066, 307), (307, 1066, 1067), (307, 1067, 306), (306, 1067, 1068), (306, 1068, 305), (305, 1068, 1069), (305, 1069, 304), (304, 1069, 1070), (304, 1070, 303), (303, 1070, 1071), (303, 1071, 302), (302, 1071, 1072), (302, 1072, 301), (301, 1072, 1073), (301, 1073, 300), (300, 1073, 1074), (300, 1074, 299), (299, 1074, 1075), (299, 1075, 298), (298, 1075, 1076), (298, 1076, 297), (297, 1076, 1077), (297, 1077, 296), (296, 1077, 1078), (296, 1078, 295), (295, 1078, 1079), (295, 1079, 294), (294, 1079, 1080), (294, 1080, 293), (293, 1080, 1081), (293, 1081, 292), (292, 1081, 1082), (292, 1082, 291), (291, 1082, 1083), (291, 1083, 290), (290, 1083, 1084), (290, 1084, 289), (289, 1084, 1085), (289, 1085, 288), (288, 1085, 1086), (288, 1086, 287), (287, 1086, 1087), (287, 1087, 286), (286, 1087, 1088), (286, 1088, 285), (285, 1088, 1089), (285, 1089, 284), (284, 1089, 1090), (284, 1090, 283), (283, 1090, 1091), (283, 1091, 282), (282, 1091, 1092), (282, 1092, 281), (281, 1092, 1093), (281, 1093, 280), (280, 1093, 1094), (280, 1094, 279), (279, 1094, 1095), (279, 1095, 278), (278, 1095, 1096), (278, 1096, 277), (277, 1096, 1097), (277, 1097, 276), (276, 1097, 1098), (276, 1098, 275), (275, 1098, 1018), (859, 1099, 861), (861, 1099, 1100), (861, 1100, 863), (863, 1100, 1101), (863, 1101, 865), (865, 1101, 1102), (865, 1102, 867), (867, 1102, 1103), (867, 1103, 869), (869, 1103, 1104), (869, 1104, 871), (871, 1104, 1105), (871, 1105, 873), (873, 1105, 1106), (873, 1106, 875), (875, 1106, 1107), (875, 1107, 877), (877, 1107, 1108), (877, 1108, 879), (879, 1108, 1109), (879, 1109, 881), (881, 1109, 1110), (881, 1110, 883), (883, 1110, 1111), (883, 1111, 885), (885, 1111, 1112), (885, 1112, 887), (887, 1112, 1113), (887, 1113, 889), (889, 1113, 1114), (889, 1114, 891), (891, 1114, 1115), (891, 1115, 893), (893, 1115, 1116), (893, 1116, 895), (895, 1116, 1117), (895, 1117, 897), (897, 1117, 1118), (897, 1118, 899), (899, 1118, 1119), (899, 1119, 901), (901, 1119, 1120), (901, 1120, 903), (903, 1120, 1121), (903, 1121, 905), (905, 1121, 1122), (905, 1122, 907), (907, 1122, 1123), (907, 1123, 909), (909, 1123, 1124), (909, 1124, 911), (911, 1124, 1125), (911, 1125, 913), (913, 1125, 1126), (913, 1126, 915), (915, 1126, 1127), (915, 1127, 917), (917, 1127, 1128), (917, 1128, 919), (919, 1128, 1129), (919, 1129, 921), (921, 1129, 1130), (921, 1130, 923), (923, 1130, 1131), (923, 1131, 925), (925, 1131, 1132), (925, 1132, 927), (927, 1132, 1133), (927, 1133, 929), (929, 1133, 1134), (929, 1134, 931), (931, 1134, 1135), (931, 1135, 933), (933, 1135, 1136), (933, 1136, 935), (935, 1136, 1137), (935, 1137, 937), (937, 1137, 1138), (937, 1138, 939), (939, 1138, 1139), (939, 1139, 941), (941, 1139, 1140), (941, 1140, 943), (943, 1140, 1141), (943, 1141, 945), (945, 1141, 1142), (945, 1142, 947), (947, 1142, 1143), (947, 1143, 949), (949, 1143, 1144), (949, 1144, 951), (951, 1144, 1145), (951, 1145, 953), (953, 1145, 1146), (953, 1146, 955), (955, 1146, 1147), (955, 1147, 957), (957, 1147, 1148), (957, 1148, 959), (959, 1148, 1149), (959, 1149, 961), (961, 1149, 1150), (961, 1150, 963), (963, 1150, 1151), (963, 1151, 965), (965, 1151, 1152), (965, 1152, 967), (967, 1152, 1153), (967, 1153, 969), (969, 1153, 1154), (969, 1154, 971), (971, 1154, 1155), (971, 1155, 973), (973, 1155, 1156), (973, 1156, 975), (975, 1156, 1157), (975, 1157, 977), (977, 1157, 1158), (977, 1158, 979), (979, 1158, 1159), (979, 1159, 981), (981, 1159, 1160), (981, 1160, 983), (983, 1160, 1161), (983, 1161, 985), (985, 1161, 1162), (985, 1162, 987), (987, 1162, 1163), (987, 1163, 989), (989, 1163, 1164), (989, 1164, 991), (991, 1164, 1165), (991, 1165, 993), (993, 1165, 1166), (993, 1166, 995), (995, 1166, 1167), (995, 1167, 997), (997, 1167, 1168), (997, 1168, 999), (999, 1168, 1169), (999, 1169, 1001), (1001, 1169, 1170), (1001, 1170, 1003), (1003, 1170, 1171), (1003, 1171, 1005), (1005, 1171, 1172), (1005, 1172, 1007), (1007, 1172, 1173), (1007, 1173, 1009), (1009, 1173, 1174), (1009, 1174, 1011), (1011, 1174, 1175), (1011, 1175, 1013), (1013, 1175, 1176), (1013, 1176, 1015), (1015, 1176, 1177), (1015, 1177, 1017), (1017, 1177, 1178), (1017, 1178, 857), (857, 1178, 1179), (857, 1179, 859), (859, 1179, 1099), (1099, 1019, 1100), (1100, 1019, 1018), (1100, 1018, 1101), (1101, 1018, 1098), (1101, 1098, 1102), (1102, 1098, 1097), (1102, 1097, 1103), (1103, 1097, 1096), (1103, 1096, 1104), (1104, 1096, 1095), (1104, 1095, 1105), (1105, 1095, 1094), (1105, 1094, 1106), (1106, 1094, 1093), (1106, 1093, 1107), (1107, 1093, 1092), (1107, 1092, 1108), (1108, 1092, 1091), (1108, 1091, 1109), (1109, 1091, 1090), (1109, 1090, 1110), (1110, 1090, 1089), (1110, 1089, 1111), (1111, 1089, 1088), (1111, 1088, 1112), (1112, 1088, 1087), (1112, 1087, 1113), (1113, 1087, 1086), (1113, 1086, 1114), (1114, 1086, 1085), (1114, 1085, 1115), (1115, 1085, 1084), (1115, 1084, 1116), (1116, 1084, 1083), (1116, 1083, 1117), (1117, 1083, 1082), (1117, 1082, 1118), (1118, 1082, 1081), (1118, 1081, 1119), (1119, 1081, 1080), (1119, 1080, 1120), (1120, 1080, 1079), (1120, 1079, 1121), (1121, 1079, 1078), (1121, 1078, 1122), (1122, 1078, 1077), (1122, 1077, 1123), (1123, 1077, 1076), (1123, 1076, 1124), (1124, 1076, 1075), (1124, 1075, 1125), (1125, 1075, 1074), (1125, 1074, 1126), (1126, 1074, 1073), (1126, 1073, 1127), (1127, 1073, 1072), (1127, 1072, 1128), (1128, 1072, 1071), (1128, 1071, 1129), (1129, 1071, 1070), (1129, 1070, 1130), (1130, 1070, 1069), (1130, 1069, 1131), (1131, 1069, 1068), (1131, 1068, 1132), (1132, 1068, 1067), (1132, 1067, 1133), (1133, 1067, 1066), (1133, 1066, 1134), (1134, 1066, 1065), (1134, 1065, 1135), (1135, 1065, 1064), (1135, 1064, 1136), (1136, 1064, 1063), (1136, 1063, 1137), (1137, 1063, 1062), (1137, 1062, 1138), (1138, 1062, 1061), (1138, 1061, 1139), (1139, 1061, 1060), (1139, 1060, 1140), (1140, 1060, 1059), (1140, 1059, 1141), (1141, 1059, 1058), (1141, 1058, 1142), (1142, 1058, 1057), (1142, 1057, 1143), (1143, 1057, 1056), (1143, 1056, 1144), (1144, 1056, 1055), (1144, 1055, 1145), (1145, 1055, 1054), (1145, 1054, 1146), (1146, 1054, 1053), (1146, 1053, 1147), (1147, 1053, 1052), (1147, 1052, 1148), (1148, 1052, 1051), (1148, 1051, 1149), (1149, 1051, 1050), (1149, 1050, 1150), (1150, 1050, 1049), (1150, 1049, 1151), (1151, 1049, 1048), (1151, 1048, 1152), (1152, 1048, 1047), (1152, 1047, 1153), (1153, 1047, 1046), (1153, 1046, 1154), (1154, 1046, 1045), (1154, 1045, 1155), (1155, 1045, 1044), (1155, 1044, 1156), (1156, 1044, 1043), (1156, 1043, 1157), (1157, 1043, 1042), (1157, 1042, 1158), (1158, 1042, 1041), (1158, 1041, 1159), (1159, 1041, 1040), (1159, 1040, 1160), (1160, 1040, 1039), (1160, 1039, 1161), (1161, 1039, 1038), (1161, 1038, 1162), (1162, 1038, 1037), (1162, 1037, 1163), (1163, 1037, 1036), (1163, 1036, 1164), (1164, 1036, 1035), (1164, 1035, 1165), (1165, 1035, 1034), (1165, 1034, 1166), (1166, 1034, 1033), (1166, 1033, 1167), (1167, 1033, 1032), (1167, 1032, 1168), (1168, 1032, 1031), (1168, 1031, 1169), (1169, 1031, 1030), (1169, 1030, 1170), (1170, 1030, 1029), (1170, 1029, 1171), (1171, 1029, 1028), (1171, 1028, 1172), (1172, 1028, 1027), (1172, 1027, 1173), (1173, 1027, 1026), (1173, 1026, 1174), (1174, 1026, 1025), (1174, 1025, 1175), (1175, 1025, 1024), (1175, 1024, 1176), (1176, 1024, 1023), (1176, 1023, 1177), (1177, 1023, 1022), (1177, 1022, 1178), (1178, 1022, 1021), (1178, 1021, 1179), (1179, 1021, 1020), (1179, 1020, 1099), (1099, 1020, 1019), (860, 1180, 858), (858, 1180, 1181), (858, 1181, 856), (856, 1181, 1182), (856, 1182, 1016), (1016, 1182, 1183), (1016, 1183, 1014), (1014, 1183, 1184), (1014, 1184, 1185), (1180, 860, 1186), (1186, 860, 862), (1186, 862, 1187), (1187, 862, 864), (1187, 864, 1188), (1188, 864, 1189), (1189, 864, 866), (1189, 866, 1190), (1190, 866, 868), (1190, 868, 1191), (1191, 868, 870), (1191, 870, 1192), (1192, 870, 872), (1192, 872, 1193), (1193, 872, 874), (1193, 874, 1194), (1194, 874, 876), (1194, 876, 1195), (1195, 876, 1196), (1196, 876, 878), (1196, 878, 1197), (1197, 878, 880), (1197, 880, 1198), (1198, 880, 882), (1198, 882, 1199), (1199, 882, 884), (1199, 884, 1200), (1200, 884, 886), (1200, 886, 1201), (1201, 886, 1202), (1202, 886, 888), (1202, 888, 1203), (1203, 888, 890), (1203, 890, 1204), (1204, 890, 892), (1204, 892, 1205), (1205, 892, 894), (1205, 894, 1206), (1206, 894, 896), (1206, 896, 1207), (1207, 896, 898), (1207, 898, 1208), (1208, 898, 1209), (1209, 898, 900), (1209, 900, 1210), (1210, 900, 902), (1210, 902, 1211), (1211, 902, 904), (1211, 904, 1212), (1212, 904, 906), (1212, 906, 1213), (1213, 906, 908), (1213, 908, 1214), (1214, 908, 910), (1214, 910, 1215), (1215, 910, 1216), (1216, 910, 912), (1216, 912, 1217), (1217, 912, 914), (1217, 914, 1218), (1218, 914, 916), (1218, 916, 1219), (1219, 916, 918), (1219, 918, 1220), (1220, 918, 920), (1220, 920, 1221), (1221, 920, 922), (1221, 922, 1222), (1222, 922, 1223), (1223, 922, 924), (1223, 924, 1224), (1224, 924, 926), (1224, 926, 1225), (1225, 926, 928), (1225, 928, 1226), (1226, 928, 930), (1226, 930, 1227), (1227, 930, 932), (1227, 932, 1228), (1228, 932, 934), (1228, 934, 1229), (1229, 934, 1230), (1230, 934, 936), (1230, 936, 1231), (1231, 936, 938), (1231, 938, 1232), (1232, 938, 940), (1232, 940, 1233), (1233, 940, 942), (1233, 942, 1234), (1234, 942, 944), (1234, 944, 1235), (1235, 944, 1236), (1236, 944, 946), (1236, 946, 1237), (1237, 946, 948), (1237, 948, 1238), (1238, 948, 950), (1238, 950, 1239), (1239, 950, 952), (1239, 952, 1240), (1240, 952, 954), (1240, 954, 1241), (1241, 954, 956), (1241, 956, 1242), (1242, 956, 1243), (1243, 956, 958), (1243, 958, 1244), (1244, 958, 960), (1244, 960, 1245), (1245, 960, 962), (1245, 962, 1246), (1246, 962, 964), (1246, 964, 1247), (1247, 964, 966), (1247, 966, 1248), (1248, 966, 968), (1248, 968, 1249), (1249, 968, 1250), (1250, 968, 970), (1250, 970, 1251), (1251, 970, 972), (1251, 972, 1252), (1252, 972, 974), (1252, 974, 1253), (1253, 974, 976), (1253, 976, 1254), (1254, 976, 978), (1254, 978, 1255), (1255, 978, 980), (1255, 980, 1256), (1256, 980, 1257), (1257, 980, 982), (1257, 982, 1258), (1258, 982, 984), (1258, 984, 1259), (1259, 984, 986), (1259, 986, 1260), (1260, 986, 988), (1260, 988, 1261), (1261, 988, 990), (1261, 990, 1262), (1262, 990, 992), (1262, 992, 1263), (1263, 992, 1264), (1264, 992, 994), (1264, 994, 1265), (1265, 994, 996), (1265, 996, 1266), (1266, 996, 998), (1266, 998, 1267), (1267, 998, 1000), (1267, 1000, 1268), (1268, 1000, 1002), (1268, 1002, 1269), (1269, 1002, 1270), (1270, 1002, 1004), (1270, 1004, 1271), (1271, 1004, 1006), (1271, 1006, 1272), (1272, 1006, 1008), (1272, 1008, 1273), (1273, 1008, 1010), (1273, 1010, 1274), (1274, 1010, 1012), (1274, 1012, 1185), (1185, 1012, 1014), (1233, 1275, 1232), (1232, 1275, 1276), (1232, 1276, 1231), (1231, 1276, 1277), (1231, 1277, 1230), (1230, 1277, 1278), (1230, 1278, 1229), (1229, 1278, 1279), (1229, 1279, 1228), (1228, 1279, 1280), (1228, 1280, 1227), (1227, 1280, 1281), (1227, 1281, 1226), (1226, 1281, 1282), (1226, 1282, 1225), (1225, 1282, 1283), (1225, 1283, 1224), (1224, 1283, 1284), (1224, 1284, 1223), (1223, 1284, 1285), (1223, 1285, 1222), (1222, 1285, 1286), (1222, 1286, 1221), (1221, 1286, 1287), (1221, 1287, 1220), (1220, 1287, 1288), (1220, 1288, 1219), (1219, 1288, 1289), (1219, 1289, 1218), (1218, 1289, 1290), (1218, 1290, 1217), (1217, 1290, 1291), (1217, 1291, 1216), (1216, 1291, 1292), (1216, 1292, 1215), (1215, 1292, 1293), (1215, 1293, 1214), (1214, 1293, 1294), (1214, 1294, 1213), (1213, 1294, 1295), (1213, 1295, 1212), (1212, 1295, 1296), (1212, 1296, 1211), (1211, 1296, 1297), (1211, 1297, 1210), (1210, 1297, 1298), (1210, 1298, 1209), (1209, 1298, 1299), (1209, 1299, 1208), (1208, 1299, 1300), (1208, 1300, 1207), (1207, 1300, 1301), (1207, 1301, 1206), (1206, 1301, 1302), (1206, 1302, 1205), (1205, 1302, 1303), (1205, 1303, 1204), (1204, 1303, 1304), (1204, 1304, 1203), (1203, 1304, 1305), (1203, 1305, 1202), (1202, 1305, 1306), (1202, 1306, 1201), (1201, 1306, 1307), (1201, 1307, 1200), (1200, 1307, 1308), (1200, 1308, 1199), (1199, 1308, 1309), (1199, 1309, 1198), (1198, 1309, 1310), (1198, 1310, 1197), (1197, 1310, 1311), (1197, 1311, 1196), (1196, 1311, 1312), (1196, 1312, 1195), (1195, 1312, 1313), (1195, 1313, 1194), (1194, 1313, 1314), (1194, 1314, 1193), (1193, 1314, 1315), (1193, 1315, 1192), (1192, 1315, 1316), (1192, 1316, 1191), (1191, 1316, 1317), (1191, 1317, 1190), (1190, 1317, 1318), (1190, 1318, 1189), (1189, 1318, 1319), (1189, 1319, 1188), (1188, 1319, 1320), (1188, 1320, 1187), (1187, 1320, 1321), (1187, 1321, 1186), (1186, 1321, 1322), (1186, 1322, 1180), (1180, 1322, 1323), (1180, 1323, 1181), (1181, 1323, 1324), (1181, 1324, 1182), (1182, 1324, 1325), (1182, 1325, 1183), (1183, 1325, 1326), (1183, 1326, 1184), (1184, 1326, 1327), (1184, 1327, 1185), (1185, 1327, 1328), (1185, 1328, 1274), (1274, 1328, 1329), (1274, 1329, 1273), (1273, 1329, 1330), (1273, 1330, 1272), (1272, 1330, 1331), (1272, 1331, 1271), (1271, 1331, 1332), (1271, 1332, 1270), (1270, 1332, 1333), (1270, 1333, 1269), (1269, 1333, 1334), (1269, 1334, 1268), (1268, 1334, 1335), (1268, 1335, 1267), (1267, 1335, 1336), (1267, 1336, 1266), (1266, 1336, 1337), (1266, 1337, 1265), (1265, 1337, 1338), (1265, 1338, 1264), (1264, 1338, 1339), (1264, 1339, 1263), (1263, 1339, 1340), (1263, 1340, 1262), (1262, 1340, 1341), (1262, 1341, 1261), (1261, 1341, 1342), (1261, 1342, 1260), (1260, 1342, 1343), (1260, 1343, 1259), (1259, 1343, 1344), (1259, 1344, 1258), (1258, 1344, 1345), (1258, 1345, 1257), (1257, 1345, 1346), (1257, 1346, 1256), (1256, 1346, 1347), (1256, 1347, 1255), (1255, 1347, 1348), (1255, 1348, 1254), (1254, 1348, 1349), (1254, 1349, 1253), (1253, 1349, 1350), (1253, 1350, 1252), (1252, 1350, 1351), (1252, 1351, 1251), (1251, 1351, 1352), (1251, 1352, 1250), (1250, 1352, 1353), (1250, 1353, 1249), (1249, 1353, 1354), (1249, 1354, 1248), (1248, 1354, 1355), (1248, 1355, 1247), (1247, 1355, 1356), (1247, 1356, 1246), (1246, 1356, 1357), (1246, 1357, 1245), (1245, 1357, 1358), (1245, 1358, 1244), (1244, 1358, 1359), (1244, 1359, 1243), (1243, 1359, 1360), (1243, 1360, 1242), (1242, 1360, 1361), (1242, 1361, 1241), (1241, 1361, 1362), (1241, 1362, 1240), (1240, 1362, 1363), (1240, 1363, 1239), (1239, 1363, 1364), (1239, 1364, 1238), (1238, 1364, 1365), (1238, 1365, 1237), (1237, 1365, 1366), (1237, 1366, 1236), (1236, 1366, 1367), (1236, 1367, 1235), (1235, 1367, 1368), (1235, 1368, 1234), (1234, 1368, 1369), (1234, 1369, 1233), (1233, 1369, 1275), (492, 1277, 491), (491, 1277, 1276), (491, 1276, 490), (490, 1276, 1275), (490, 1275, 585), (585, 1275, 1369), (585, 1369, 584), (584, 1369, 1368), (584, 1368, 583), (583, 1368, 1367), (583, 1367, 582), (582, 1367, 1366), (582, 1366, 581), (581, 1366, 1365), (581, 1365, 580), (580, 1365, 1364), (580, 1364, 579), (579, 1364, 1363), (579, 1363, 578), (578, 1363, 1362), (578, 1362, 577), (577, 1362, 1361), (577, 1361, 576), (576, 1361, 1360), (576, 1360, 575), (575, 1360, 1359), (575, 1359, 574), (574, 1359, 1358), (574, 1358, 573), (573, 1358, 1357), (573, 1357, 572), (572, 1357, 1356), (572, 1356, 571), (571, 1356, 1355), (571, 1355, 570), (570, 1355, 1354), (570, 1354, 569), (569, 1354, 1353), (569, 1353, 568), (568, 1353, 1352), (568, 1352, 567), (567, 1352, 1351), (567, 1351, 566), (566, 1351, 1350), (566, 1350, 565), (565, 1350, 1349), (565, 1349, 564), (564, 1349, 1348), (564, 1348, 563), (563, 1348, 1347), (563, 1347, 562), (562, 1347, 1346), (562, 1346, 561), (561, 1346, 1345), (561, 1345, 560), (560, 1345, 1344), (560, 1344, 559), (559, 1344, 1343), (559, 1343, 558), (558, 1343, 1342), (558, 1342, 557), (557, 1342, 1341), (557, 1341, 556), (556, 1341, 1340), (556, 1340, 555), (555, 1340, 1339), (555, 1339, 554), (554, 1339, 1338), (554, 1338, 553), (553, 1338, 1337), (553, 1337, 552), (552, 1337, 1336), (552, 1336, 551), (551, 1336, 1335), (551, 1335, 550), (550, 1335, 1334), (550, 1334, 549), (549, 1334, 1333), (549, 1333, 548), (548, 1333, 1332), (548, 1332, 547), (547, 1332, 1331), (547, 1331, 546), (546, 1331, 1330), (546, 1330, 545), (545, 1330, 1329), (545, 1329, 544), (544, 1329, 1328), (544, 1328, 543), (543, 1328, 1327), (543, 1327, 542), (542, 1327, 1326), (542, 1326, 541), (541, 1326, 1325), (541, 1325, 539), (539, 1325, 1324), (539, 1324, 538), (538, 1324, 1323), (538, 1323, 537), (537, 1323, 1322), (537, 1322, 536), (536, 1322, 1321), (536, 1321, 535), (535, 1321, 1320), (535, 1320, 534), (534, 1320, 1319), (534, 1319, 533), (533, 1319, 1318), (533, 1318, 532), (532, 1318, 1317), (532, 1317, 531), (531, 1317, 1316), (531, 1316, 530), (530, 1316, 1315), (530, 1315, 529), (529, 1315, 1314), (529, 1314, 528), (528, 1314, 1313), (528, 1313, 527), (527, 1313, 1312), (527, 1312, 526), (526, 1312, 1311), (526, 1311, 525), (525, 1311, 1310), (525, 1310, 524), (524, 1310, 1309), (524, 1309, 523), (523, 1309, 1308), (523, 1308, 522), (522, 1308, 1307), (522, 1307, 521), (521, 1307, 1306), (521, 1306, 520), (520, 1306, 1305), (520, 1305, 519), (519, 1305, 1304), (519, 1304, 518), (518, 1304, 1303), (518, 1303, 517), (517, 1303, 1302), (517, 1302, 516), (516, 1302, 1301), (516, 1301, 515), (515, 1301, 1300), (515, 1300, 514), (514, 1300, 1299), (514, 1299, 513), (513, 1299, 1298), (513, 1298, 512), (512, 1298, 1297), (512, 1297, 511), (511, 1297, 1296), (511, 1296, 510), (510, 1296, 1295), (510, 1295, 509), (509, 1295, 1294), (509, 1294, 508), (508, 1294, 1293), (508, 1293, 507), (507, 1293, 1292), (507, 1292, 506), (506, 1292, 1291), (506, 1291, 505), (505, 1291, 1290), (505, 1290, 504), (504, 1290, 1289), (504, 1289, 503), (503, 1289, 1288), (503, 1288, 502), (502, 1288, 1287), (502, 1287, 501), (501, 1287, 1286), (501, 1286, 500), (500, 1286, 1285), (500, 1285, 499), (499, 1285, 1284), (499, 1284, 498), (498, 1284, 1283), (498, 1283, 497), (497, 1283, 1282), (497, 1282, 496), (496, 1282, 1281), (496, 1281, 495), (495, 1281, 1280), (495, 1280, 494), (494, 1280, 1279), (494, 1279, 493), (493, 1279, 1278), (493, 1278, 492), (492, 1278, 1277), (1370, 1371, 1372), (1372, 1371, 1373), (423, 427, 1370), (1370, 427, 1371), (425, 423, 1372), (1372, 423, 1370), (426, 425, 1373), (1373, 425, 1372), (427, 426, 1371), (1371, 426, 1373), (1374, 1375, 1376), (1376, 1375, 1377), (428, 422, 1376), (1376, 422, 1374), (419, 428, 1377), (1377, 428, 1376), (417, 419, 1375), (1375, 419, 1377), (422, 417, 1374), (1374, 417, 1375), (1378, 1379, 1380), (1380, 1379, 1381), (420, 416, 1378), (1378, 416, 1379), (421, 420, 1380), (1380, 420, 1378), (418, 421, 1381), (1381, 421, 1380), (416, 418, 1379), (1379, 418, 1381), (2, 208, 0), (0, 208, 209), (0, 209, 761), (761, 209, 210), (761, 210, 762), (762, 210, 855)])
me_a__xz_tensioner_x2.update()

# ---- objects
ob_a__xz_tensioner_thinner_x2 = bpy.data.objects.new('[a]_xz_tensioner_thinner_x2', me_a__xz_tensioner_x2)

# ---- transforms, parenting, visibility, modifiers, constraints
ob_a__xz_tensioner_thinner_x2.location = (0.0, 0.0, 0.0)

# ---- collection membership
col_collection.objects.link(ob_a__xz_tensioner_thinner_x2)

# ---- scene / render settings (as saved in the file)
scene.frame_start = 1; scene.frame_end = 250; scene.frame_set(1)
scene.render.engine = 'BLENDER_EEVEE_NEXT'
scene.cycles.use_denoising = False
scene.cycles.sampling_pattern = 'TABULATED_SOBOL'
scene.cycles.use_light_tree = False
scene.view_settings.view_transform = 'Filmic'
scene.unit_settings.scale_length = 0.001
bpy.context.view_layer.update()

# ---- added for rendering (the .blend has no active camera and no usable light): camera, sun
cam_auto = bpy.data.cameras.new('AutoCamera')
cam_auto.lens = 50.0
cam_auto.sensor_width = 36.0
cam_auto.clip_end = 1000.0
ob_auto_camera = bpy.data.objects.new('AutoCamera', cam_auto)
scene.collection.objects.link(ob_auto_camera)
ob_auto_camera.location = (25.4813, -29.5775, 19.0479)
ob_auto_camera.rotation_euler = (1.09748, -7.21219e-08, 0.694738)
scene.camera = ob_auto_camera
light_auto_sun = bpy.data.lights.new('AutoSun', 'SUN')
light_auto_sun.energy = 3.0
light_auto_sun.angle = 0.0523599
ob_auto_sun = bpy.data.objects.new('AutoSun', light_auto_sun)
scene.collection.objects.link(ob_auto_sun)
ob_auto_sun.rotation_euler = (0.872665, 0.174533, 0.523599)
bpy.context.view_layer.update()
